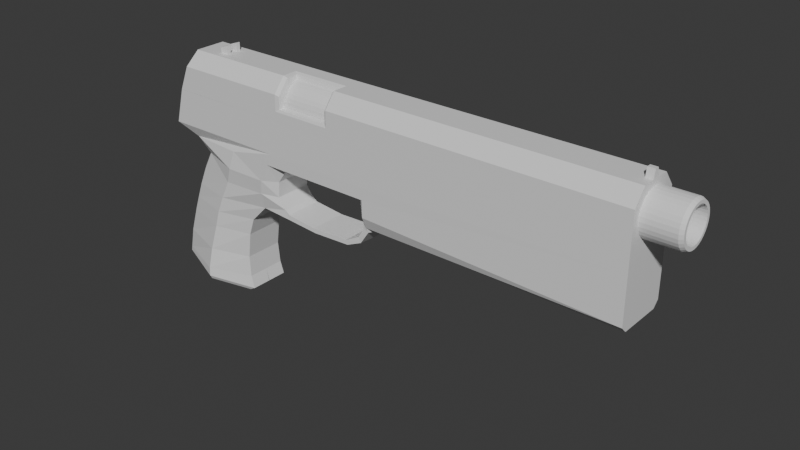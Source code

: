 # Source: Pistol1.blend  (saved by Blender 4.2.66; exported with 4.5.12 LTS)
import bpy
from mathutils import Matrix  # noqa: F401  (used for matrix-valued properties, if any)

bpy.ops.wm.read_factory_settings(use_empty=True)
scene = bpy.context.scene
scene.name = 'Scene'

# ---- collections
col_collection = bpy.data.collections.new('Collection'); scene.collection.children.link(col_collection)
col_geo = bpy.data.collections.new('GEO'); scene.collection.children.link(col_geo)

# ---- materials (node trees are filled in below, after node groups)
mat_material = bpy.data.materials.new('Material')
mat_material.alpha_threshold = 0.0
mat_material.roughness = 0.5
mat_material.line_color = (0.0, 0.0, 0.0, 1.0)

# ---- material node trees
mat_material.use_nodes = True; mat_material.node_tree.nodes.clear()
_N = mat_material.node_tree.nodes; _L = mat_material.node_tree.links
n0 = _N.new('ShaderNodeOutputMaterial'); n0.name = 'Material Output'; n0.location = (300, 300)
n1 = _N.new('ShaderNodeBsdfPrincipled'); n1.name = 'Principled BSDF'; n1.location = (10, 300)
n1.inputs[3].default_value = 1.45
_L.new(n1.outputs[0], n0.inputs[0])
n0.is_active_output = True

# ---- world
world_world = bpy.data.worlds.new('World'); scene.world = world_world
world_world.use_nodes = True; world_world.node_tree.nodes.clear()
_N = world_world.node_tree.nodes; _L = world_world.node_tree.links
n0 = _N.new('ShaderNodeOutputWorld'); n0.name = 'World Output'; n0.location = (300, 300)
n1 = _N.new('ShaderNodeBackground'); n1.name = 'Background'; n1.location = (10, 300)
n1.inputs[0].default_value = (0.05088, 0.05088, 0.05088, 1.0)
_L.new(n1.outputs[0], n0.inputs[0])
n0.is_active_output = True
world_world.color = (0.05088, 0.05088, 0.05088)
world_world.sun_shadow_jitter_overblur = 0.0

# ---- meshes
me_cylinder = bpy.data.meshes.new('Cylinder')
me_cylinder.from_pydata([(-3.415, -1.5, 0.8979), (-3.415, -1.5, -1.13), (1.08, -0.8409, -1.084), (-0.8464, -1.178, -1.081), (-1.875, -1.5, 0.8979), (-1.488, -1.5, -1.17), (-2.459, -1.5, 0.8979), (-3.415, -1.5, -0.6345), (1.044, -1.333, -0.716), (-0.8321, -1.489, -0.6612), (-1.488, -1.5, -0.6368), (-1.073, -1.5, 0.8979), (0.08754, -0.8668, -1.042), (0.2136, -1.466, -0.7027), (1.039, -1.085, -0.1724), (-3.415, -1.5, -0.2003), (-0.8321, -1.489, -0.1754), (-1.488, -1.5, -0.2063), (0.1036, -1.489, -0.1739), (3.954, -0.8631, -1.169), (3.954, -1.079, -0.8191), (5.391, -0.8613, -1.204), (5.391, -1.076, -0.8336), (1.984, -1.066, -0.7196), (2.203, -0.8654, -1.12), (2.282, -1.048, -0.4464), (2.134, -1.046, -0.5838), (2.193, -1.049, -0.2802), (1.797, -1.05, -0.2129), (2.054, -1.042, -0.4561), (1.859, -1.038, -0.5883), (1.987, -1.045, -0.2913), (1.664, -1.022, -0.6071), (0.04805, -1.034, -0.1997), (-0.6362, -1.036, -0.4262), (-0.4737, -1.016, -0.6009), (-0.5175, -1.024, -0.2132), (0.199, -1.019, -0.636), (-3.415, -1.5, -0.4174), (-0.8321, -1.489, -0.4183), (-1.488, -1.5, -0.4215), (-3.415, -1.5, -0.526), (-1.488, -1.5, -0.5291), (-3.415, -1.5, -0.3089), (-1.488, -1.5, -0.3139), (1.518, -1.038, -0.2243), (0.9657, -1.036, -0.1979), (1.071, -1.02, -0.6406), (1.08, 0.0, -1.084), (-3.415, 0.0, -1.13), (0.8899, 0.0, 0.8979), (-1.875, 0.0, 0.8979), (-0.8464, 0.0, -1.081), (-2.459, 0.0, 0.8979), (-1.488, 0.0, -1.17), (0.08754, 0.0, -1.042), (-1.073, 0.0, 0.8979), (3.954, 0.0, -1.169), (3.954, 0.0, -0.8191), (5.391, 0.0, -1.204), (5.391, 0.0, -0.8336), (2.203, 0.0, -1.12), (2.34, 0.0, -0.4465), (2.187, 0.0, -0.588), (2.248, 0.0, -0.2752), (1.876, 0.0, -0.2122), (1.984, 0.0, -0.7196), (1.145, 0.0, -0.1661), (2.054, 0.0, -0.4561), (1.859, 0.0, -0.5883), (1.987, 0.0, -0.2913), (1.664, 0.0, -0.6071), (0.04805, 0.0, -0.1997), (-0.6362, 0.0, -0.4262), (-0.4737, 0.0, -0.6009), (-0.5175, 0.0, -0.2132), (0.199, 0.0, -0.636), (1.518, 0.0, -0.2243), (0.9657, 0.0, -0.1979), (1.071, 0.0, -0.6406), (0.7469, -1.211, -0.1742), (-3.415, -1.5, -0.1819), (-0.8334, -1.489, -0.1574), (-1.488, -1.5, -0.1877), (0.1033, -1.489, -0.1558), (1.04, 0.0, -0.1545), (0.5678, -1.5, 0.8979), (0.8899, -1.178, 0.8979), (1.04, -0.77, -0.1545), (0.7436, -1.218, -0.1563), (-0.8685, -1.474, -0.851), (1.062, -1.454, -0.8993), (0.1506, -1.579, -0.8723), (3.954, -1.582, -0.9816), (5.391, -1.744, -1.007), (2.094, -1.491, -0.9357), (7.237, 0.022, -1.015), (6.55, -0.8704, -1.221), (6.55, -1.105, -0.8269), (6.55, 0.0, -1.221), (6.55, 0.0, -0.8269), (6.55, -1.932, -1.015), (3.079, -0.8642, -1.145), (2.969, -1.073, -0.7932), (3.079, 0.0, -1.145), (2.969, 0.0, -0.7932), (3.024, -1.537, -0.9638), (7.064, -0.8895, -1.199), (6.811, -0.8769, -1.224), (7.233, -1.119, -0.8111), (7.433, -1.102, -0.8366), (7.063, 0.022, -1.198), (6.811, 0.02031, -1.224), (7.233, 0.02108, -0.8111), (7.432, 0.022, -0.8357), (7.252, -1.849, -1.013), (7.027, -1.972, -1.013), (-3.415, 0.0, 0.8979), (-3.415, 1.5, 0.8979), (-3.415, 1.5, -1.13), (1.08, 0.8409, -1.084), (-0.8464, 1.178, -1.081), (-1.875, 1.5, 0.8979), (-1.488, 1.5, -1.17), (-2.459, 1.5, 0.8979), (-3.415, 1.5, -0.6345), (1.044, 1.333, -0.716), (-0.8321, 1.489, -0.6612), (-1.488, 1.5, -0.6368), (-1.073, 1.5, 0.8979), (0.08754, 0.8668, -1.042), (0.2136, 1.466, -0.7027), (1.039, 1.085, -0.1724), (-3.415, 1.5, -0.2003), (-0.8321, 1.489, -0.1754), (-1.488, 1.5, -0.2063), (0.1036, 1.489, -0.1739), (3.954, 0.8631, -1.169), (3.954, 1.079, -0.8191), (5.391, 0.8613, -1.204), (5.391, 1.076, -0.8336), (1.984, 1.066, -0.7196), (2.203, 0.8654, -1.12), (2.282, 1.048, -0.4464), (2.134, 1.046, -0.5838), (2.193, 1.049, -0.2802), (1.797, 1.05, -0.2129), (2.054, 1.042, -0.4561), (1.859, 1.038, -0.5883), (1.987, 1.045, -0.2913), (1.664, 1.022, -0.6071), (0.04805, 1.034, -0.1997), (-0.6362, 1.036, -0.4262), (-0.4737, 1.016, -0.6009), (-0.5175, 1.024, -0.2132), (0.199, 1.019, -0.636), (-3.415, 1.5, -0.4174), (-0.8321, 1.489, -0.4183), (-1.488, 1.5, -0.4215), (-3.415, 1.5, -0.526), (-1.488, 1.5, -0.5291), (-3.415, 1.5, -0.3089), (-1.488, 1.5, -0.3139), (1.518, 1.038, -0.2243), (0.9657, 1.036, -0.1979), (1.071, 1.02, -0.6406), (0.7469, 1.211, -0.1742), (-3.415, 1.5, -0.1819), (-0.8334, 1.489, -0.1574), (-1.488, 1.5, -0.1877), (0.1033, 1.489, -0.1558), (0.5678, 1.5, 0.8979), (0.8899, 1.178, 0.8979), (1.04, 0.77, -0.1545), (0.7436, 1.218, -0.1563), (-0.8685, 1.474, -0.851), (1.062, 1.454, -0.8993), (0.1506, 1.579, -0.8723), (3.954, 1.582, -0.9816), (5.391, 1.744, -1.007), (2.094, 1.491, -0.9357), (7.237, -0.022, -1.015), (6.55, 0.8704, -1.221), (6.55, 1.105, -0.8269), (6.55, 1.932, -1.015), (3.079, 0.8642, -1.145), (2.969, 1.073, -0.7932), (3.024, 1.537, -0.9638), (7.064, 0.8895, -1.199), (6.811, 0.8769, -1.224), (7.233, 1.119, -0.8111), (7.433, 1.102, -0.8366), (7.063, -0.022, -1.198), (6.811, -0.02031, -1.224), (7.233, -0.02108, -0.8111), (7.432, -0.022, -0.8357), (7.252, 1.849, -1.013), (7.027, 1.972, -1.013)], [(99, 100)], [(56, 51, 4, 11), (92, 90, 3, 12), (51, 53, 6, 4), (10, 7, 1, 5), (44, 40, 39, 16, 17), (111, 96, 115, 107), (42, 41, 7, 10), (91, 92, 12, 2), (67, 85, 88, 14), (65, 28, 27, 64), (89, 80, 14, 88), (83, 81, 15, 17), (84, 82, 16, 18), (82, 83, 17, 16), (62, 25, 26, 63), (64, 27, 25, 62), (98, 101, 116, 109), (96, 114, 110, 115), (106, 102, 19, 93), (58, 20, 22, 60), (93, 19, 21, 94), (91, 2, 24, 95), (44, 43, 38, 40), (40, 38, 41, 42), (17, 15, 43, 44), (36, 33, 18, 16), (80, 18, 33, 46, 14), (14, 46, 45, 28), (28, 45, 31, 27), (27, 31, 29, 25), (25, 29, 30, 26), (32, 23, 26, 30), (32, 47, 8, 23), (13, 8, 47, 37), (9, 13, 37, 35), (2, 48, 61, 24), (19, 57, 59, 21), (102, 104, 57, 19), (101, 97, 108, 116), (2, 12, 55, 48), (3, 5, 54, 52), (12, 3, 52, 55), (5, 1, 49, 54), (66, 63, 26, 23), (105, 66, 23, 103), (65, 67, 14, 28), (87, 50, 56, 11, 86), (42, 10, 9, 39, 40), (33, 72, 78, 46), (31, 45, 77, 70), (36, 75, 72, 33), (32, 71, 79, 47), (34, 35, 74, 73), (32, 30, 69, 71), (29, 31, 70, 68), (37, 76, 74, 35), (45, 46, 78, 77), (34, 73, 75, 36), (30, 29, 68, 69), (47, 79, 76, 37), (9, 35, 34, 39), (16, 39, 34, 36), (4, 6, 83, 82), (11, 4, 82, 84), (6, 0, 81, 83), (85, 50, 87, 88), (88, 87, 86, 89), (86, 11, 84, 89), (80, 89, 84, 18), (8, 91, 95, 23), (20, 93, 94, 22), (103, 106, 93, 20), (100, 98, 109, 113), (8, 13, 92, 91), (13, 9, 90, 92), (90, 9, 10, 5, 3), (22, 94, 101, 98), (21, 59, 99, 97), (60, 22, 98, 100), (94, 21, 97, 101), (23, 95, 106, 103), (58, 105, 103, 20), (24, 61, 104, 102), (95, 24, 102, 106), (107, 115, 116, 108), (110, 114, 113, 109), (109, 116, 115, 110), (108, 112, 111, 107), (97, 99, 112, 108), (6, 53, 117, 0), (56, 129, 122, 51), (177, 130, 121, 175), (51, 122, 124, 53), (128, 123, 119, 125), (162, 135, 134, 157, 158), (192, 188, 196, 181), (160, 128, 125, 159), (176, 120, 130, 177), (67, 132, 173, 85), (65, 64, 145, 146), (174, 173, 132, 166), (169, 135, 133, 167), (170, 136, 134, 168), (168, 134, 135, 169), (62, 63, 144, 143), (64, 62, 143, 145), (183, 190, 197, 184), (181, 196, 191, 195), (187, 178, 137, 185), (58, 60, 140, 138), (178, 179, 139, 137), (176, 180, 142, 120), (162, 158, 156, 161), (158, 160, 159, 156), (135, 162, 161, 133), (154, 134, 136, 151), (166, 132, 164, 151, 136), (132, 146, 163, 164), (146, 145, 149, 163), (145, 143, 147, 149), (143, 144, 148, 147), (150, 148, 144, 141), (150, 141, 126, 165), (131, 155, 165, 126), (127, 153, 155, 131), (120, 142, 61, 48), (137, 139, 59, 57), (185, 137, 57, 104), (184, 197, 189, 182), (120, 48, 55, 130), (121, 52, 54, 123), (130, 55, 52, 121), (123, 54, 49, 119), (66, 141, 144, 63), (105, 186, 141, 66), (65, 146, 132, 67), (172, 171, 129, 56, 50), (160, 158, 157, 127, 128), (151, 164, 78, 72), (149, 70, 77, 163), (154, 151, 72, 75), (150, 165, 79, 71), (152, 73, 74, 153), (150, 71, 69, 148), (147, 68, 70, 149), (155, 153, 74, 76), (163, 77, 78, 164), (152, 154, 75, 73), (148, 69, 68, 147), (165, 155, 76, 79), (127, 157, 152, 153), (134, 154, 152, 157), (122, 168, 169, 124), (129, 170, 168, 122), (124, 169, 167, 118), (85, 173, 172, 50), (173, 174, 171, 172), (171, 174, 170, 129), (166, 136, 170, 174), (126, 141, 180, 176), (138, 140, 179, 178), (186, 138, 178, 187), (100, 194, 190, 183), (126, 176, 177, 131), (131, 177, 175, 127), (175, 121, 123, 128, 127), (140, 183, 184, 179), (139, 182, 99, 59), (60, 100, 183, 140), (179, 184, 182, 139), (141, 186, 187, 180), (58, 138, 186, 105), (142, 185, 104, 61), (180, 187, 185, 142), (188, 189, 197, 196), (191, 190, 194, 195), (190, 191, 196, 197), (189, 188, 192, 193), (182, 189, 193, 99), (124, 118, 117, 53)])
me_cylinder.polygons.foreach_set('material_index', [1, 1, 1, 1, 1, 1, 1, 1, 1, 1, 1, 1, 1, 1, 1, 1, 1, 1, 1, 1, 1, 1, 1, 1, 1, 1, 1, 1, 1, 1, 1, 1, 1, 1, 1, 1, 1, 1, 1, 1, 1, 1, 1, 1, 1, 1, 1, 1, 1, 1, 1, 1, 1, 1, 1, 1, 1, 1, 1, 1, 1, 1, 1, 1, 1, 1, 1, 1, 1, 1, 1, 1, 1, 1, 1, 1, 1, 1, 1, 1, 1, 1, 1, 1, 1, 1, 1, 1, 1, 1, 1, 1, 1, 1, 1, 1, 1, 1, 1, 1, 1, 1, 1, 1, 1, 1, 1, 1, 1, 1, 1, 1, 1, 1, 1, 1, 1, 1, 1, 1, 1, 1, 1, 1, 1, 1, 1, 1, 1, 1, 1, 1, 1, 1, 1, 1, 1, 1, 1, 1, 1, 1, 1, 1, 1, 1, 1, 1, 1, 1, 1, 1, 1, 1, 1, 1, 1, 1, 1, 1, 1, 1, 1, 1, 1, 1, 1, 1, 1, 1, 1, 1, 1, 1, 1, 1, 1, 1, 1, 1])
_uv = me_cylinder.uv_layers.new(name='UVMap')
_uv.uv.foreach_set('vector', [0.4302, 0.625, 0.4854, 0.625, 0.4854, 0.75, 0.4302, 0.75, 0.4302, 0.9724, 0.4854, 0.9724, 0.4854, 1.0, 0.43, 0.9999, 0.4854, 0.625, 0.5179, 0.625, 0.5179, 0.75, 0.4854, 0.75, 0.5179, 0.9447, 0.625, 0.9447, 0.625, 1.0, 0.5179, 1.0, 0.5179, 0.8929, 0.5179, 0.9102, 0.4854, 0.9102, 0.4854, 0.8756, 0.5179, 0.8756, 0.1286, 0.625, 0.1526, 0.625, 0.1526, 0.7421, 0.1285, 0.6958, 0.5179, 0.9274, 0.625, 0.9274, 0.625, 0.9447, 0.5179, 0.9447, 0.375, 0.9724, 0.4302, 0.9724, 0.43, 0.9999, 0.375, 0.9999, 0.2494, 0.6218, 0.2515, 0.6218, 0.2515, 0.7122, 0.2494, 0.75, 0.2407, 0.625, 0.2407, 0.75, 0.2321, 0.75, 0.2321, 0.625, 0.3925, 0.8735, 0.3922, 0.8756, 0.375, 0.8756, 0.2515, 0.7122, 0.5179, 0.8735, 0.625, 0.8735, 0.625, 0.8756, 0.5179, 0.8756, 0.4302, 0.8735, 0.4854, 0.8735, 0.4854, 0.8756, 0.4302, 0.8756, 0.4854, 0.8735, 0.5179, 0.8735, 0.5179, 0.8756, 0.4854, 0.8756, 0.2148, 0.625, 0.2148, 0.75, 0.1975, 0.75, 0.1975, 0.625, 0.2321, 0.625, 0.2321, 0.75, 0.2148, 0.75, 0.2148, 0.625, 0.375, 0.9447, 0.375, 0.9724, 0.375, 0.9724, 0.375, 0.9447, 0.1526, 0.625, 0.1769, 0.625, 0.1768, 0.741, 0.1526, 0.7421, 0.375, 0.9724, 0.375, 1.0, 0.375, 1.0, 0.375, 0.9724, 0.1803, 0.625, 0.1803, 0.75, 0.1803, 0.75, 0.1803, 0.625, 0.375, 0.9724, 0.375, 1.0, 0.375, 1.0, 0.375, 0.9724, 0.375, 0.9724, 0.375, 0.9999, 0.375, 0.9999, 0.375, 0.9724, 0.5179, 0.8929, 0.625, 0.8929, 0.625, 0.9102, 0.5179, 0.9102, 0.5179, 0.9102, 0.625, 0.9102, 0.625, 0.9274, 0.5179, 0.9274, 0.5179, 0.8756, 0.625, 0.8756, 0.625, 0.8929, 0.5179, 0.8929, 0.0, 0.0, 0.0, 0.0, 0.0, 0.0, 0.0, 0.0, 0.0, 0.0, 0.0, 0.0, 0.0, 0.0, 0.0, 0.0, 0.0, 0.0, 0.0, 0.0, 0.0, 0.0, 0.2342, 0.6875, 0.2407, 0.75, 0.2407, 0.75, 0.2342, 0.6875, 0.2321, 0.75, 0.2321, 0.75, 0.2321, 0.75, 0.2321, 0.75, 0.2148, 0.75, 0.2148, 0.75, 0.2148, 0.75, 0.2148, 0.75, 0.1975, 0.75, 0.1975, 0.75, 0.1889, 0.75, 0.1889, 0.75, 0.1975, 0.75, 0.1975, 0.75, 0.0, 0.0, 0.0, 0.0, 0.0, 0.0, 0.0, 0.0, 0.0, 0.0, 0.0, 0.0, 0.0, 0.0, 0.0, 0.0, 0.0, 0.0, 0.0, 0.0, 0.0, 0.0, 0.0, 0.0, 0.375, 0.05278, 0.375, 0.125, 0.375, 0.125, 0.375, 0.05278, 0.375, 0.05278, 0.375, 0.125, 0.375, 0.125, 0.375, 0.05278, 0.375, 0.05278, 0.375, 0.125, 0.375, 0.125, 0.375, 0.05278, 0.375, 0.9724, 0.375, 1.0, 0.375, 1.0, 0.375, 0.9724, 0.375, 0.05278, 0.4302, 0.05278, 0.4302, 0.125, 0.375, 0.125, 0.4854, 0.0, 0.5179, 0.0, 0.5179, 0.125, 0.4854, 0.125, 0.4302, 0.05278, 0.4854, 0.0, 0.4854, 0.125, 0.4302, 0.125, 0.5179, 0.0, 0.625, 0.0, 0.625, 0.125, 0.5179, 0.125, 0.1889, 0.6198, 0.1975, 0.625, 0.1975, 0.75, 0.1889, 0.75, 0.1803, 0.6224, 0.1803, 0.6198, 0.1803, 0.75, 0.1803, 0.75, 0.2407, 0.625, 0.2494, 0.6218, 0.2494, 0.75, 0.2407, 0.75, 0.375, 0.7232, 0.375, 0.625, 0.4302, 0.625, 0.4302, 0.75, 0.3929, 0.75, 0.5179, 0.9274, 0.5179, 0.9447, 0.4854, 0.9447, 0.4854, 0.9102, 0.5179, 0.9102, 0.0, 0.0, 0.0, 0.0, 0.0, 0.0, 0.0, 0.0, 0.2321, 0.75, 0.2342, 0.6875, 0.2342, 0.6875, 0.2321, 0.75, 0.0, 0.0, 0.0, 0.0, 0.0, 0.0, 0.0, 0.0, 0.0, 0.0, 0.0, 0.0, 0.0, 0.0, 0.0, 0.0, 0.0, 0.0, 0.0, 0.0, 0.0, 0.0, 0.0, 0.0, 0.1889, 0.75, 0.1975, 0.75, 0.1975, 0.75, 0.1889, 0.75, 0.2148, 0.75, 0.2321, 0.75, 0.2321, 0.75, 0.2148, 0.75, 0.0, 0.0, 0.0, 0.0, 0.0, 0.0, 0.0, 0.0, 0.2342, 0.6875, 0.0, 0.0, 0.0, 0.0, 0.2342, 0.6875, 0.0, 0.0, 0.0, 0.0, 0.0, 0.0, 0.0, 0.0, 0.1975, 0.75, 0.2148, 0.75, 0.2148, 0.75, 0.1975, 0.75, 0.0, 0.0, 0.0, 0.0, 0.0, 0.0, 0.0, 0.0, 0.0, 0.0, 0.0, 0.0, 0.0, 0.0, 0.4854, 0.9102, 0.0, 0.0, 0.4854, 0.9102, 0.0, 0.0, 0.0, 0.0, 0.4854, 0.75, 0.5179, 0.75, 0.5179, 0.8735, 0.4854, 0.8735, 0.4302, 0.75, 0.4854, 0.75, 0.4854, 0.8735, 0.4302, 0.8735, 0.5179, 0.75, 0.625, 0.75, 0.625, 0.8735, 0.5179, 0.8735, 0.2515, 0.6218, 0.375, 0.625, 0.375, 0.7232, 0.2515, 0.7122, 0.2515, 0.7122, 0.375, 0.7232, 0.375, 0.75, 0.2515, 0.75, 0.3929, 0.75, 0.4302, 0.75, 0.4302, 0.8735, 0.3925, 0.8735, 0.3922, 0.8756, 0.3925, 0.8735, 0.4302, 0.8735, 0.4302, 0.8756, 0.375, 0.9447, 0.375, 0.9724, 0.375, 0.9724, 0.375, 0.9447, 0.375, 0.9447, 0.375, 0.9724, 0.375, 0.9724, 0.375, 0.9447, 0.375, 0.9447, 0.375, 0.9724, 0.375, 0.9724, 0.375, 0.9447, 0.1803, 0.625, 0.1803, 0.75, 0.1803, 0.75, 0.1803, 0.625, 0.375, 0.9447, 0.4302, 0.9447, 0.4302, 0.9724, 0.375, 0.9724, 0.4302, 0.9447, 0.4854, 0.9447, 0.4854, 0.9724, 0.4302, 0.9724, 0.4854, 0.9724, 0.4854, 0.9447, 0.5179, 0.9447, 0.5179, 1.0, 0.4854, 1.0, 0.375, 0.9447, 0.375, 0.9724, 0.375, 0.9724, 0.375, 0.9447, 0.375, 0.05278, 0.375, 0.125, 0.375, 0.125, 0.375, 0.05278, 0.1803, 0.625, 0.1803, 0.75, 0.1803, 0.75, 0.1803, 0.625, 0.375, 0.9724, 0.375, 1.0, 0.375, 1.0, 0.375, 0.9724, 0.375, 0.9447, 0.375, 0.9724, 0.375, 0.9724, 0.375, 0.9447, 0.1803, 0.625, 0.1803, 0.6224, 0.1803, 0.75, 0.1803, 0.75, 0.375, 0.05278, 0.375, 0.125, 0.375, 0.125, 0.375, 0.05278, 0.375, 0.9724, 0.375, 0.9999, 0.375, 1.0, 0.375, 0.9724, 0.375, 0.9995, 0.375, 0.9753, 0.375, 0.9724, 0.375, 1.0, 0.1768, 0.741, 0.1769, 0.625, 0.1803, 0.625, 0.1803, 0.75, 0.375, 0.9447, 0.375, 0.9724, 0.375, 0.9687, 0.375, 0.9447, 0.375, 0.05278, 0.375, 0.125, 0.375, 0.125, 0.375, 0.05278, 0.375, 0.05278, 0.375, 0.125, 0.375, 0.125, 0.375, 0.05278, 0.5179, 0.75, 0.5179, 0.625, 0.625, 0.75, 0.625, 0.75, 0.4302, 0.625, 0.4302, 0.75, 0.4854, 0.75, 0.4854, 0.625, 0.4302, 0.9724, 0.43, 0.9999, 0.4854, 1.0, 0.4854, 0.9724, 0.4854, 0.625, 0.4854, 0.75, 0.5179, 0.75, 0.5179, 0.625, 0.5179, 0.9447, 0.5179, 1.0, 0.625, 1.0, 0.625, 0.9447, 0.5179, 0.8929, 0.5179, 0.8756, 0.4854, 0.8756, 0.4854, 0.9102, 0.5179, 0.9102, 0.1286, 0.625, 0.1285, 0.6958, 0.1526, 0.7421, 0.1526, 0.625, 0.5179, 0.9274, 0.5179, 0.9447, 0.625, 0.9447, 0.625, 0.9274, 0.375, 0.9724, 0.375, 0.9999, 0.43, 0.9999, 0.4302, 0.9724, 0.2494, 0.6218, 0.2494, 0.75, 0.2515, 0.7122, 0.2515, 0.6218, 0.2407, 0.625, 0.2321, 0.625, 0.2321, 0.75, 0.2407, 0.75, 0.3925, 0.8735, 0.2515, 0.7122, 0.375, 0.8756, 0.3922, 0.8756, 0.5179, 0.8735, 0.5179, 0.8756, 0.625, 0.8756, 0.625, 0.8735, 0.4302, 0.8735, 0.4302, 0.8756, 0.4854, 0.8756, 0.4854, 0.8735, 0.4854, 0.8735, 0.4854, 0.8756, 0.5179, 0.8756, 0.5179, 0.8735, 0.2148, 0.625, 0.1975, 0.625, 0.1975, 0.75, 0.2148, 0.75, 0.2321, 0.625, 0.2148, 0.625, 0.2148, 0.75, 0.2321, 0.75, 0.375, 0.9447, 0.375, 0.9447, 0.375, 0.9724, 0.375, 0.9724, 0.1526, 0.625, 0.1526, 0.7421, 0.1768, 0.741, 0.1769, 0.625, 0.375, 0.9724, 0.375, 0.9724, 0.375, 1.0, 0.375, 1.0, 0.1803, 0.625, 0.1803, 0.625, 0.1803, 0.75, 0.1803, 0.75, 0.375, 0.9724, 0.375, 0.9724, 0.375, 1.0, 0.375, 1.0, 0.375, 0.9724, 0.375, 0.9724, 0.375, 0.9999, 0.375, 0.9999, 0.5179, 0.8929, 0.5179, 0.9102, 0.625, 0.9102, 0.625, 0.8929, 0.5179, 0.9102, 0.5179, 0.9274, 0.625, 0.9274, 0.625, 0.9102, 0.5179, 0.8756, 0.5179, 0.8929, 0.625, 0.8929, 0.625, 0.8756, 0.0, 0.0, 0.0, 0.0, 0.0, 0.0, 0.0, 0.0, 0.0, 0.0, 0.0, 0.0, 0.0, 0.0, 0.0, 0.0, 0.0, 0.0, 0.0, 0.0, 0.2407, 0.75, 0.2342, 0.6875, 0.0, 0.0, 0.2407, 0.75, 0.2321, 0.75, 0.2321, 0.75, 0.2342, 0.6875, 0.2321, 0.75, 0.2148, 0.75, 0.2148, 0.75, 0.2321, 0.75, 0.2148, 0.75, 0.1975, 0.75, 0.1975, 0.75, 0.2148, 0.75, 0.1889, 0.75, 0.1975, 0.75, 0.1975, 0.75, 0.1889, 0.75, 0.0, 0.0, 0.0, 0.0, 0.0, 0.0, 0.0, 0.0, 0.0, 0.0, 0.0, 0.0, 0.0, 0.0, 0.0, 0.0, 0.0, 0.0, 0.0, 0.0, 0.0, 0.0, 0.0, 0.0, 0.375, 0.05278, 0.375, 0.05278, 0.375, 0.125, 0.375, 0.125, 0.375, 0.05278, 0.375, 0.05278, 0.375, 0.125, 0.375, 0.125, 0.375, 0.05278, 0.375, 0.05278, 0.375, 0.125, 0.375, 0.125, 0.375, 0.9724, 0.375, 0.9724, 0.375, 1.0, 0.375, 1.0, 0.375, 0.05278, 0.375, 0.125, 0.4302, 0.125, 0.4302, 0.05278, 0.4854, 0.0, 0.4854, 0.125, 0.5179, 0.125, 0.5179, 0.0, 0.4302, 0.05278, 0.4302, 0.125, 0.4854, 0.125, 0.4854, 0.0, 0.5179, 0.0, 0.5179, 0.125, 0.625, 0.125, 0.625, 0.0, 0.1889, 0.6198, 0.1889, 0.75, 0.1975, 0.75, 0.1975, 0.625, 0.1803, 0.6224, 0.1803, 0.75, 0.1803, 0.75, 0.1803, 0.6198, 0.2407, 0.625, 0.2407, 0.75, 0.2494, 0.75, 0.2494, 0.6218, 0.375, 0.7232, 0.3929, 0.75, 0.4302, 0.75, 0.4302, 0.625, 0.375, 0.625, 0.5179, 0.9274, 0.5179, 0.9102, 0.4854, 0.9102, 0.4854, 0.9447, 0.5179, 0.9447, 0.0, 0.0, 0.0, 0.0, 0.0, 0.0, 0.0, 0.0, 0.2321, 0.75, 0.2321, 0.75, 0.2342, 0.6875, 0.2342, 0.6875, 0.0, 0.0, 0.0, 0.0, 0.0, 0.0, 0.0, 0.0, 0.0, 0.0, 0.0, 0.0, 0.0, 0.0, 0.0, 0.0, 0.0, 0.0, 0.0, 0.0, 0.0, 0.0, 0.0, 0.0, 0.1889, 0.75, 0.1889, 0.75, 0.1975, 0.75, 0.1975, 0.75, 0.2148, 0.75, 0.2148, 0.75, 0.2321, 0.75, 0.2321, 0.75, 0.0, 0.0, 0.0, 0.0, 0.0, 0.0, 0.0, 0.0, 0.2342, 0.6875, 0.2342, 0.6875, 0.0, 0.0, 0.0, 0.0, 0.0, 0.0, 0.0, 0.0, 0.0, 0.0, 0.0, 0.0, 0.1975, 0.75, 0.1975, 0.75, 0.2148, 0.75, 0.2148, 0.75, 0.0, 0.0, 0.0, 0.0, 0.0, 0.0, 0.0, 0.0, 0.0, 0.0, 0.4854, 0.9102, 0.0, 0.0, 0.0, 0.0, 0.0, 0.0, 0.0, 0.0, 0.0, 0.0, 0.4854, 0.9102, 0.4854, 0.75, 0.4854, 0.8735, 0.5179, 0.8735, 0.5179, 0.75, 0.4302, 0.75, 0.4302, 0.8735, 0.4854, 0.8735, 0.4854, 0.75, 0.5179, 0.75, 0.5179, 0.8735, 0.625, 0.8735, 0.625, 0.75, 0.2515, 0.6218, 0.2515, 0.7122, 0.375, 0.7232, 0.375, 0.625, 0.2515, 0.7122, 0.2515, 0.75, 0.375, 0.75, 0.375, 0.7232, 0.3929, 0.75, 0.3925, 0.8735, 0.4302, 0.8735, 0.4302, 0.75, 0.3922, 0.8756, 0.4302, 0.8756, 0.4302, 0.8735, 0.3925, 0.8735, 0.375, 0.9447, 0.375, 0.9447, 0.375, 0.9724, 0.375, 0.9724, 0.375, 0.9447, 0.375, 0.9447, 0.375, 0.9724, 0.375, 0.9724, 0.375, 0.9447, 0.375, 0.9447, 0.375, 0.9724, 0.375, 0.9724, 0.1803, 0.625, 0.1803, 0.625, 0.1803, 0.75, 0.1803, 0.75, 0.375, 0.9447, 0.375, 0.9724, 0.4302, 0.9724, 0.4302, 0.9447, 0.4302, 0.9447, 0.4302, 0.9724, 0.4854, 0.9724, 0.4854, 0.9447, 0.4854, 0.9724, 0.4854, 1.0, 0.5179, 1.0, 0.5179, 0.9447, 0.4854, 0.9447, 0.375, 0.9447, 0.375, 0.9447, 0.375, 0.9724, 0.375, 0.9724, 0.375, 0.05278, 0.375, 0.05278, 0.375, 0.125, 0.375, 0.125, 0.1803, 0.625, 0.1803, 0.625, 0.1803, 0.75, 0.1803, 0.75, 0.375, 0.9724, 0.375, 0.9724, 0.375, 1.0, 0.375, 1.0, 0.375, 0.9447, 0.375, 0.9447, 0.375, 0.9724, 0.375, 0.9724, 0.1803, 0.625, 0.1803, 0.75, 0.1803, 0.75, 0.1803, 0.6224, 0.375, 0.05278, 0.375, 0.05278, 0.375, 0.125, 0.375, 0.125, 0.375, 0.9724, 0.375, 0.9724, 0.375, 1.0, 0.375, 0.9999, 0.375, 0.9995, 0.375, 1.0, 0.375, 0.9724, 0.375, 0.9753, 0.1768, 0.741, 0.1803, 0.75, 0.1803, 0.625, 0.1769, 0.625, 0.375, 0.9447, 0.375, 0.9447, 0.375, 0.9687, 0.375, 0.9724, 0.375, 0.05278, 0.375, 0.05278, 0.375, 0.125, 0.375, 0.125, 0.375, 0.05278, 0.375, 0.05278, 0.375, 0.125, 0.375, 0.125, 0.5179, 0.75, 0.625, 0.75, 0.625, 0.75, 0.5179, 0.625])
me_cylinder.materials.append(None)
me_cylinder.materials.append(mat_material)
me_cylinder.update()
me_cube_001 = bpy.data.meshes.new('Cube.001')
me_cube_001.from_pydata([(-4.583, 9.593e-08, 0.8576), (3.642, -0.4652, 0.8576), (3.642, 9.593e-08, 1.4), (3.642, -0.1327, 1.4), (-4.342, 9.593e-08, 1.4), (3.642, 9.593e-08, 0.8576), (3.642, -0.2654, 1.4), (3.642, -0.4652, 1.201), (3.642, -0.06636, 1.4), (3.642, -0.1991, 1.4), (3.528, -0.1327, 1.4), (3.528, 9.593e-08, 1.4), (3.524, -0.4652, 0.8576), (3.524, 9.593e-08, 0.8576), (3.528, -0.2654, 1.4), (3.527, -0.4652, 1.201), (3.528, -0.06636, 1.4), (3.528, -0.1991, 1.4), (-4.16, -0.4652, 0.8576), (-3.931, -0.2654, 1.4), (-3.931, -0.1327, 1.4), (-3.931, 9.593e-08, 1.4), (-4.16, 9.593e-08, 0.8576), (-3.992, -0.4652, 1.201), (-3.931, -0.06636, 1.4), (-3.931, -0.1991, 1.4), (-3.786, -0.1327, 1.4), (-3.786, 9.593e-08, 1.4), (-4.01, 9.593e-08, 0.8576), (-3.846, -0.4652, 1.201), (-3.786, -0.06636, 1.4), (-3.786, -0.1991, 1.4), (-4.01, -0.4652, 0.8576), (-3.786, -0.2654, 1.4), (-3.928, -0.1327, 1.477), (-3.928, -0.06636, 1.477), (-3.789, -0.1327, 1.516), (-3.789, -0.06636, 1.516), (3.642, 9.593e-08, 1.514), (3.642, -0.03565, 1.514), (3.528, 9.593e-08, 1.514), (3.528, -0.03565, 1.514), (-4.583, -0.4652, 0.8576), (-4.342, -0.2654, 1.4), (-4.406, -0.4652, 1.201), (-2.324, -0.1352, 1.309), (-2.324, -0.07715, 1.323), (-2.524, 9.593e-08, 0.8576), (-2.324, -0.3315, 1.15), (-2.324, -0.1941, 1.284), (-2.426, -0.4652, 0.8576), (-2.324, -0.253, 1.246), (-1.434, -0.1352, 1.309), (-1.434, -0.07715, 1.323), (-1.478, 9.593e-08, 0.8576), (-1.43, -0.3318, 1.15), (-1.434, -0.1941, 1.284), (-1.39, -0.4652, 0.8576), (-1.387, -0.2654, 1.4), (-1.431, -0.3558, 1.026), (-2.327, -0.3558, 1.027), (3.642, 0.4652, 0.8576), (3.642, 0.1327, 1.4), (3.642, 0.2654, 1.4), (3.642, 0.4652, 1.201), (3.642, 0.06636, 1.4), (3.642, 0.1991, 1.4), (3.528, 0.1327, 1.4), (3.524, 0.4652, 0.8576), (3.528, 0.2654, 1.4), (3.527, 0.4652, 1.201), (3.528, 0.06636, 1.4), (3.528, 0.1991, 1.4), (-4.16, 0.4652, 0.8576), (-3.931, 0.2654, 1.4), (-3.931, 0.1327, 1.4), (-3.992, 0.4652, 1.201), (-3.931, 0.06636, 1.4), (-3.931, 0.1991, 1.4), (-3.786, 0.1327, 1.4), (-3.846, 0.4652, 1.201), (-3.786, 0.06636, 1.4), (-3.786, 0.1991, 1.4), (-4.01, 0.4652, 0.8576), (-3.786, 0.2654, 1.4), (-3.928, 0.1327, 1.477), (-3.928, 0.06636, 1.477), (-3.789, 0.1327, 1.516), (-3.789, 0.06636, 1.516), (3.642, 0.03565, 1.514), (3.528, 0.03565, 1.514), (-4.583, 0.4652, 0.8576), (-4.342, 0.2654, 1.4), (-4.406, 0.4652, 1.201), (-2.417, 0.1327, 1.4), (-2.439, 0.4652, 1.201), (-2.417, 0.06636, 1.4), (-2.417, 0.1991, 1.4), (-2.474, 0.4652, 0.8576), (-2.417, 0.2654, 1.4), (-1.387, 0.1327, 1.4), (-1.383, 0.4652, 1.201), (-1.387, 0.06636, 1.4), (-1.387, 0.1991, 1.4), (-1.406, 0.4652, 0.8576), (-1.387, 0.2654, 1.4), (-1.4, 0.4652, 1.089), (-2.468, 0.4652, 1.09), (-2.417, -0.2654, 1.4), (-2.416, -0.4652, 1.201), (-2.417, -0.1991, 1.4), (-2.417, -0.1327, 1.4), (-2.417, -0.06636, 1.4), (-2.417, 9.593e-08, 1.4), (-1.387, 9.593e-08, 1.4), (-1.434, -0.2533, 1.246), (-1.383, -0.4652, 1.201), (-1.387, -0.1991, 1.4), (-1.387, -0.1327, 1.4), (-1.387, -0.06636, 1.4), (-1.385, -0.4652, 0.98), (-2.42, -0.4652, 0.981), (-2.347, -0.4495, 1.181), (-2.348, -0.2497, 1.381), (-2.348, -0.1833, 1.381), (-2.348, -0.117, 1.381), (-2.348, -0.05063, 1.381), (-1.421, -0.05063, 1.381), (-1.421, -0.2499, 1.381), (-1.417, -0.4497, 1.181), (-1.421, -0.1833, 1.381), (-1.421, -0.117, 1.381), (-1.418, -0.4495, 1.012), (-2.351, -0.4495, 1.013), (-1.384, -0.4652, 1.09), (-1.431, -0.354, 1.088), (-1.417, -0.4496, 1.096), (-2.418, -0.4652, 1.091), (-2.325, -0.3539, 1.088), (-2.349, -0.4495, 1.097), (-4.374, -0.3653, 1.301), (-3.961, -0.3653, 1.301), (-3.816, -0.3653, 1.301), (-2.416, -0.3653, 1.301), (-2.324, -0.2672, 1.233), (-2.348, -0.3496, 1.281), (3.642, -0.3653, 1.301), (3.527, -0.3653, 1.301), (-1.385, -0.3653, 1.301), (-1.432, -0.2675, 1.232), (-1.419, -0.3498, 1.281), (3.527, -0.4153, 1.251), (-1.384, -0.4153, 1.251), (-1.431, -0.3018, 1.196), (3.642, -0.4153, 1.251), (-1.418, -0.3998, 1.231), (3.642, -0.3903, 1.276), (-1.418, -0.3748, 1.256), (3.527, -0.3903, 1.276), (-1.385, -0.3903, 1.276), (-1.432, -0.2847, 1.215), (-4.39, -0.4153, 1.251), (-3.976, -0.4153, 1.251), (-3.831, -0.4153, 1.251), (-2.416, -0.4153, 1.251), (-2.324, -0.3015, 1.199), (-2.348, -0.3995, 1.231)], [], [(17, 14, 6, 9), (1, 5, 2, 8, 3, 9, 6, 146, 156, 154, 7), (16, 10, 3, 8), (18, 42, 0, 22), (162, 161, 44, 23), (18, 23, 44, 42), (8, 2, 38, 39), (10, 17, 9, 3), (118, 117, 17, 10), (114, 119, 16, 11), (1, 7, 15, 12), (154, 151, 15, 7), (1, 12, 13, 5), (119, 118, 10, 16), (117, 58, 14, 17), (43, 19, 25, 20, 24, 21, 4), (32, 29, 23, 18), (163, 162, 23, 29), (32, 18, 22, 28), (50, 32, 28, 47), (164, 163, 29, 109), (50, 121, 137, 109, 29, 32), (25, 19, 33, 31), (20, 26, 36, 34), (21, 24, 30, 27), (20, 25, 31, 26), (35, 34, 36, 37), (24, 20, 34, 35), (26, 30, 37, 36), (30, 24, 35, 37), (40, 41, 39, 38), (11, 16, 41, 40), (16, 8, 39, 41), (43, 4, 0, 42, 44, 161, 140), (57, 120, 121, 50), (57, 50, 47, 54), (31, 33, 108, 110), (30, 26, 111, 112), (27, 30, 112, 113), (26, 31, 110, 111), (12, 57, 54, 13), (151, 152, 116, 15), (12, 15, 116, 134, 120, 57), (72, 66, 63, 69), (61, 64, 63, 66, 62, 65, 2, 5), (71, 65, 62, 67), (73, 22, 0, 91), (74, 76, 93, 92), (73, 91, 93, 76), (65, 89, 38, 2), (67, 62, 66, 72), (100, 67, 72, 103), (114, 11, 71, 102), (61, 68, 70, 64), (63, 64, 70, 69), (61, 5, 13, 68), (102, 71, 67, 100), (103, 72, 69, 105), (92, 4, 21, 77, 75, 78, 74), (83, 73, 76, 80), (84, 80, 76, 74), (83, 28, 22, 73), (98, 47, 28, 83), (99, 95, 80, 84), (98, 83, 80, 95, 107), (78, 82, 84, 74), (75, 85, 87, 79), (21, 27, 81, 77), (75, 79, 82, 78), (86, 88, 87, 85), (77, 86, 85, 75), (79, 87, 88, 81), (81, 88, 86, 77), (40, 38, 89, 90), (11, 40, 90, 71), (71, 90, 89, 65), (92, 93, 91, 0, 4), (104, 98, 107, 106), (105, 101, 95, 99), (104, 54, 47, 98), (82, 97, 99, 84), (81, 96, 94, 79), (27, 113, 96, 81), (79, 94, 97, 82), (68, 13, 54, 104), (69, 70, 101, 105), (68, 104, 106, 101, 70), (94, 96, 113, 114, 102, 100, 103, 105, 99, 97), (107, 95, 101, 106), (145, 123, 108, 143), (123, 124, 110, 108), (125, 126, 112, 111), (126, 113, 112), (124, 125, 111, 110), (126, 127, 114, 113), (155, 129, 116, 152), (130, 128, 58, 117), (127, 131, 118, 119), (127, 119, 114), (131, 130, 117, 118), (136, 132, 120, 134), (139, 122, 109, 137), (132, 133, 121, 120), (59, 60, 133, 132), (138, 48, 122, 139), (135, 59, 132, 136), (52, 56, 130, 131), (53, 52, 131, 127), (56, 115, 128, 130), (153, 55, 129, 155), (46, 53, 127, 126), (49, 45, 125, 124), (45, 46, 126, 125), (51, 49, 124, 123), (144, 51, 123, 145), (55, 135, 136, 129), (129, 136, 134, 116), (60, 138, 139, 133), (133, 139, 137, 121), (165, 144, 145, 166), (166, 145, 143, 164), (108, 33, 142, 143), (33, 19, 141, 142), (19, 43, 140, 141), (115, 149, 150, 128), (128, 150, 148, 58), (14, 58, 148, 147), (6, 14, 147, 146), (160, 153, 155, 157), (157, 155, 152, 159), (158, 159, 152, 151), (156, 158, 151, 154), (146, 147, 158, 156), (147, 148, 159, 158), (150, 157, 159, 148), (149, 160, 157, 150), (122, 166, 164, 109), (48, 165, 166, 122), (143, 142, 163, 164), (142, 141, 162, 163), (141, 140, 161, 162)])
_uv = me_cube_001.uv_layers.new(name='UVMap')
_uv.uv.foreach_set('vector', [0.6286, 0.6785, 0.6286, 0.6963, 0.625, 0.6963, 0.625, 0.6785, 0.625, 0.75, 0.625, 0.625, 0.625, 0.625, 0.625, 0.6428, 0.625, 0.6607, 0.625, 0.6785, 0.625, 0.6963, 0.625, 0.7232, 0.625, 0.7299, 0.625, 0.7366, 0.625, 0.75, 0.6286, 0.6428, 0.6286, 0.6607, 0.625, 0.6607, 0.625, 0.6428, 0.625, 0.03862, 0.625, 0.0, 0.625, 0.125, 0.625, 0.1507, 0.625, 0.9871, 0.625, 1.0, 0.625, 1.0, 0.625, 0.9871, 0.625, 0.9871, 0.625, 0.9871, 0.625, 1.0, 0.625, 1.0, 0.625, 0.6428, 0.625, 0.625, 0.625, 0.625, 0.625, 0.6428, 0.6286, 0.6607, 0.6286, 0.6785, 0.625, 0.6785, 0.625, 0.6607, 0.7805, 0.6607, 0.7805, 0.6785, 0.6286, 0.6785, 0.6286, 0.6607, 0.7805, 0.625, 0.7805, 0.6428, 0.6286, 0.6428, 0.6286, 0.625, 0.625, 0.75, 0.625, 0.75, 0.625, 0.7536, 0.625, 0.7536, 0.625, 0.75, 0.625, 0.7536, 0.625, 0.7536, 0.625, 0.75, 0.625, 0.75, 0.625, 0.7393, 0.625, 0.6178, 0.625, 0.625, 0.7805, 0.6428, 0.7805, 0.6607, 0.6286, 0.6607, 0.6286, 0.6428, 0.7805, 0.6785, 0.7805, 0.6963, 0.6286, 0.6963, 0.6286, 0.6785, 0.625, 0.05368, 0.8621, 0.6963, 0.8621, 0.6785, 0.8621, 0.6607, 0.8621, 0.6428, 0.8621, 0.625, 0.0, 0.0, 0.625, 0.9826, 0.625, 0.9826, 0.625, 0.9871, 0.625, 0.9871, 0.625, 0.9826, 0.625, 0.9871, 0.625, 0.9871, 0.625, 0.9826, 0.625, 0.05222, 0.625, 0.03862, 0.625, 0.1507, 0.625, 0.1598, 0.625, 0.1856, 0.625, 0.05222, 0.625, 0.1598, 0.625, 0.2487, 0.625, 0.9381, 0.625, 0.9826, 0.625, 0.9826, 0.625, 0.9381, 0.625, 0.9381, 0.625, 0.9381, 0.625, 0.9381, 0.625, 0.9381, 0.625, 0.9826, 0.625, 0.9826, 0.8621, 0.6785, 0.8621, 0.6963, 0.8576, 0.6963, 0.8576, 0.6785, 0.8621, 0.6607, 0.8576, 0.6607, 0.8576, 0.6607, 0.8621, 0.6607, 0.8621, 0.625, 0.8621, 0.6428, 0.8576, 0.6428, 0.8576, 0.625, 0.8621, 0.6607, 0.8621, 0.6785, 0.8576, 0.6785, 0.8576, 0.6607, 0.8621, 0.6428, 0.8621, 0.6607, 0.8576, 0.6607, 0.8576, 0.6428, 0.8621, 0.6428, 0.8621, 0.6607, 0.8621, 0.6607, 0.8621, 0.6428, 0.8576, 0.6607, 0.8576, 0.6428, 0.8576, 0.6428, 0.8576, 0.6607, 0.8576, 0.6428, 0.8621, 0.6428, 0.8621, 0.6428, 0.8576, 0.6428, 0.6286, 0.625, 0.6286, 0.6428, 0.625, 0.6428, 0.625, 0.625, 0.6286, 0.625, 0.6286, 0.6428, 0.6286, 0.6428, 0.6286, 0.625, 0.6286, 0.6428, 0.625, 0.6428, 0.625, 0.6428, 0.6286, 0.6428, 0.625, 0.05368, 0.0, 0.0, 0.625, 0.125, 0.625, 0.0, 0.625, 1.0, 0.625, 0.7634, 0.625, 0.5268, 0.625, 0.9055, 0.625, 0.9055, 0.625, 0.9381, 0.625, 0.9381, 0.625, 0.2835, 0.625, 0.1856, 0.625, 0.2487, 0.625, 0.314, 0.8576, 0.6785, 0.8576, 0.6963, 0.8131, 0.6963, 0.8131, 0.6785, 0.8576, 0.6428, 0.8576, 0.6607, 0.8131, 0.6607, 0.8131, 0.6428, 0.8576, 0.625, 0.8576, 0.6428, 0.8131, 0.6428, 0.8131, 0.625, 0.8576, 0.6607, 0.8576, 0.6785, 0.8131, 0.6785, 0.8131, 0.6607, 0.625, 0.7393, 0.625, 0.2835, 0.625, 0.314, 0.625, 0.6178, 0.625, 0.7536, 0.625, 0.9055, 0.625, 0.9055, 0.625, 0.7536, 0.625, 0.7536, 0.625, 0.7536, 0.625, 0.9055, 0.625, 0.9055, 0.625, 0.9055, 0.625, 0.9055, 0.6286, 0.6785, 0.625, 0.6785, 0.625, 0.6963, 0.6286, 0.6963, 0.625, 0.75, 0.625, 0.75, 0.625, 0.6963, 0.625, 0.6785, 0.625, 0.6607, 0.625, 0.6428, 0.625, 0.625, 0.625, 0.625, 0.6286, 0.6428, 0.625, 0.6428, 0.625, 0.6607, 0.6286, 0.6607, 0.625, 0.03862, 0.625, 0.1507, 0.625, 0.125, 0.625, 0.0, 0.625, 0.9871, 0.625, 0.9871, 0.625, 1.0, 0.625, 1.0, 0.625, 0.9871, 0.625, 1.0, 0.625, 1.0, 0.625, 0.9871, 0.625, 0.6428, 0.625, 0.6428, 0.625, 0.625, 0.625, 0.625, 0.6286, 0.6607, 0.625, 0.6607, 0.625, 0.6785, 0.6286, 0.6785, 0.7805, 0.6607, 0.6286, 0.6607, 0.6286, 0.6785, 0.7805, 0.6785, 0.7805, 0.625, 0.6286, 0.625, 0.6286, 0.6428, 0.7805, 0.6428, 0.625, 0.75, 0.625, 0.7536, 0.625, 0.7536, 0.625, 0.75, 0.625, 0.75, 0.625, 0.75, 0.625, 0.7536, 0.625, 0.7536, 0.625, 0.75, 0.625, 0.625, 0.625, 0.6178, 0.625, 0.7393, 0.7805, 0.6428, 0.6286, 0.6428, 0.6286, 0.6607, 0.7805, 0.6607, 0.7805, 0.6785, 0.6286, 0.6785, 0.6286, 0.6963, 0.7805, 0.6963, 0.625, 0.05368, 0.0, 0.0, 0.8621, 0.625, 0.8621, 0.6428, 0.8621, 0.6607, 0.8621, 0.6785, 0.8621, 0.6963, 0.625, 0.9826, 0.625, 0.9871, 0.625, 0.9871, 0.625, 0.9826, 0.625, 0.9826, 0.625, 0.9826, 0.625, 0.9871, 0.625, 0.9871, 0.625, 0.05222, 0.625, 0.1598, 0.625, 0.1507, 0.625, 0.03862, 0.625, 0.1856, 0.625, 0.2487, 0.625, 0.1598, 0.625, 0.05222, 0.625, 0.9381, 0.625, 0.9381, 0.625, 0.9826, 0.625, 0.9826, 0.625, 0.9381, 0.625, 0.9826, 0.625, 0.9826, 0.625, 0.9381, 0.625, 0.9381, 0.8621, 0.6785, 0.8576, 0.6785, 0.8576, 0.6963, 0.8621, 0.6963, 0.8621, 0.6607, 0.8621, 0.6607, 0.8576, 0.6607, 0.8576, 0.6607, 0.8621, 0.625, 0.8576, 0.625, 0.8576, 0.6428, 0.8621, 0.6428, 0.8621, 0.6607, 0.8576, 0.6607, 0.8576, 0.6785, 0.8621, 0.6785, 0.8621, 0.6428, 0.8576, 0.6428, 0.8576, 0.6607, 0.8621, 0.6607, 0.8621, 0.6428, 0.8621, 0.6428, 0.8621, 0.6607, 0.8621, 0.6607, 0.8576, 0.6607, 0.8576, 0.6607, 0.8576, 0.6428, 0.8576, 0.6428, 0.8576, 0.6428, 0.8576, 0.6428, 0.8621, 0.6428, 0.8621, 0.6428, 0.6286, 0.625, 0.625, 0.625, 0.625, 0.6428, 0.6286, 0.6428, 0.6286, 0.625, 0.6286, 0.625, 0.6286, 0.6428, 0.6286, 0.6428, 0.6286, 0.6428, 0.6286, 0.6428, 0.625, 0.6428, 0.625, 0.6428, 0.625, 0.05368, 0.625, 1.0, 0.625, 0.0, 0.625, 0.125, 0.0, 0.0, 0.625, 0.9055, 0.625, 0.9381, 0.625, 0.9381, 0.625, 0.9055, 0.625, 0.9055, 0.625, 0.9055, 0.625, 0.9381, 0.625, 0.9381, 0.625, 0.2835, 0.625, 0.314, 0.625, 0.2487, 0.625, 0.1856, 0.8576, 0.6785, 0.8131, 0.6785, 0.8131, 0.6963, 0.8576, 0.6963, 0.8576, 0.6428, 0.8131, 0.6428, 0.8131, 0.6607, 0.8576, 0.6607, 0.8576, 0.625, 0.8131, 0.625, 0.8131, 0.6428, 0.8576, 0.6428, 0.8576, 0.6607, 0.8131, 0.6607, 0.8131, 0.6785, 0.8576, 0.6785, 0.625, 0.7393, 0.625, 0.6178, 0.625, 0.314, 0.625, 0.2835, 0.625, 0.7536, 0.625, 0.7536, 0.625, 0.9055, 0.625, 0.9055, 0.625, 0.7536, 0.625, 0.9055, 0.625, 0.9055, 0.625, 0.9055, 0.625, 0.7536, 0.8131, 0.6607, 0.8131, 0.6428, 0.8131, 0.625, 0.7805, 0.625, 0.7805, 0.6428, 0.7805, 0.6607, 0.7805, 0.6785, 0.7805, 0.6963, 0.8131, 0.6963, 0.8131, 0.6785, 0.625, 0.9381, 0.625, 0.9381, 0.625, 0.9055, 0.625, 0.9055, 0.625, 0.9365, 0.625, 0.9365, 0.625, 0.9381, 0.625, 0.9381, 0.8115, 0.6963, 0.8115, 0.6785, 0.8131, 0.6785, 0.8131, 0.6963, 0.8115, 0.6607, 0.8115, 0.6428, 0.8131, 0.6428, 0.8131, 0.6607, 0.8115, 0.6387, 0.8131, 0.625, 0.8131, 0.6428, 0.8115, 0.6785, 0.8115, 0.6607, 0.8131, 0.6607, 0.8131, 0.6785, 0.8115, 0.6387, 0.7821, 0.6387, 0.7805, 0.625, 0.8131, 0.625, 0.625, 0.9071, 0.625, 0.9071, 0.625, 0.9055, 0.625, 0.9055, 0.7821, 0.6785, 0.7821, 0.6964, 0.7805, 0.6963, 0.7805, 0.6785, 0.7821, 0.6428, 0.7821, 0.6607, 0.7805, 0.6607, 0.7805, 0.6428, 0.7821, 0.6428, 0.7805, 0.6428, 0.7805, 0.625, 0.7821, 0.6607, 0.7821, 0.6785, 0.7805, 0.6785, 0.7805, 0.6607, 0.625, 0.9071, 0.625, 0.9071, 0.625, 0.9055, 0.625, 0.9055, 0.625, 0.9365, 0.625, 0.9365, 0.625, 0.9381, 0.625, 0.9381, 0.625, 0.9071, 0.625, 0.9365, 0.625, 0.9381, 0.625, 0.9055, 0.625, 0.9076, 0.625, 0.936, 0.625, 0.9365, 0.625, 0.9071, 0.625, 0.936, 0.625, 0.936, 0.625, 0.9365, 0.625, 0.9365, 0.625, 0.9076, 0.625, 0.9076, 0.625, 0.9071, 0.625, 0.9071, 0.7827, 0.6607, 0.7827, 0.6785, 0.7821, 0.6785, 0.7821, 0.6607, 0.7827, 0.6428, 0.7827, 0.6607, 0.7821, 0.6607, 0.7821, 0.6428, 0.7827, 0.6785, 0.7827, 0.6964, 0.7821, 0.6964, 0.7821, 0.6785, 0.625, 0.9077, 0.625, 0.9076, 0.625, 0.9071, 0.625, 0.9071, 0.811, 0.6434, 0.7827, 0.6434, 0.7821, 0.6387, 0.8115, 0.6387, 0.811, 0.6785, 0.811, 0.6607, 0.8115, 0.6607, 0.8115, 0.6785, 0.811, 0.6607, 0.811, 0.6428, 0.8115, 0.6428, 0.8115, 0.6607, 0.811, 0.6963, 0.811, 0.6785, 0.8115, 0.6785, 0.8115, 0.6963, 0.625, 0.936, 0.625, 0.936, 0.625, 0.9365, 0.625, 0.9365, 0.625, 0.9076, 0.625, 0.9076, 0.625, 0.9071, 0.625, 0.9071, 0.625, 0.9071, 0.625, 0.9071, 0.625, 0.9055, 0.625, 0.9055, 0.625, 0.936, 0.625, 0.936, 0.625, 0.9365, 0.625, 0.9365, 0.625, 0.9365, 0.625, 0.9365, 0.625, 0.9381, 0.625, 0.9381, 0.625, 0.936, 0.625, 0.936, 0.625, 0.9365, 0.625, 0.9365, 0.625, 0.9365, 0.625, 0.9365, 0.625, 0.9381, 0.625, 0.9381, 0.625, 0.9381, 0.625, 0.9826, 0.625, 0.9826, 0.625, 0.9381, 0.625, 0.9826, 0.625, 0.9871, 0.625, 0.9871, 0.625, 0.9826, 0.625, 0.9871, 0.625, 1.0, 0.625, 1.0, 0.625, 0.9871, 0.625, 0.9077, 0.625, 0.9077, 0.625, 0.9071, 0.625, 0.9071, 0.625, 0.9071, 0.625, 0.9071, 0.625, 0.9055, 0.625, 0.9055, 0.625, 0.7536, 0.625, 0.9055, 0.625, 0.9055, 0.625, 0.7536, 0.625, 0.75, 0.625, 0.7536, 0.625, 0.7536, 0.625, 0.75, 0.625, 0.9077, 0.625, 0.9077, 0.625, 0.9071, 0.625, 0.9071, 0.625, 0.9071, 0.625, 0.9071, 0.625, 0.9055, 0.625, 0.9055, 0.625, 0.7536, 0.625, 0.9055, 0.625, 0.9055, 0.625, 0.7536, 0.625, 0.75, 0.625, 0.7536, 0.625, 0.7536, 0.625, 0.75, 0.625, 0.75, 0.625, 0.7536, 0.625, 0.7536, 0.625, 0.75, 0.625, 0.7536, 0.625, 0.9055, 0.625, 0.9055, 0.625, 0.7536, 0.625, 0.9071, 0.625, 0.9071, 0.625, 0.9055, 0.625, 0.9055, 0.625, 0.9077, 0.625, 0.9077, 0.625, 0.9071, 0.625, 0.9071, 0.625, 0.9365, 0.625, 0.9365, 0.625, 0.9381, 0.625, 0.9381, 0.625, 0.936, 0.625, 0.936, 0.625, 0.9365, 0.625, 0.9365, 0.625, 0.9381, 0.625, 0.9826, 0.625, 0.9826, 0.625, 0.9381, 0.625, 0.9826, 0.625, 0.9871, 0.625, 0.9871, 0.625, 0.9826, 0.625, 0.9871, 0.625, 1.0, 0.625, 1.0, 0.625, 0.9871])
me_cube_001.materials.append(mat_material)
me_cube_001.use_mirror_vertex_groups = False
me_cube_001.update()
me_cylinder_003 = bpy.data.meshes.new('Cylinder.003')
me_cylinder_003.from_pydata([(-3.612, 1.0, -0.8481), (-3.417, 0.9808, -0.8481), (-3.229, 0.9239, -0.8481), (-3.056, 0.8315, -0.8481), (-2.905, 0.7071, -0.8481), (-2.78, 0.5556, -0.8481), (-2.688, 0.3827, -0.8481), (-2.631, 0.1951, -0.8481), (-2.612, 0.0, -0.8481), (-2.631, -0.1951, -0.8481), (-2.688, -0.3827, -0.8481), (-2.78, -0.5556, -0.8481), (-2.905, -0.7071, -0.8481), (-3.056, -0.8315, -0.8481), (-3.229, -0.9239, -0.8481), (-3.417, -0.9808, -0.8481), (-3.612, -1.0, -0.8481), (-3.807, -0.9808, -0.8481), (-3.994, -0.9239, -0.8481), (-4.167, -0.8315, -0.8481), (-4.319, -0.7071, -0.8481), (-4.443, -0.5556, -0.8481), (-4.536, -0.3827, -0.8481), (-4.593, -0.1951, -0.8481), (-4.612, 0.0, -0.8481), (-4.593, 0.1951, -0.8481), (-4.536, 0.3827, -0.8481), (-4.443, 0.5556, -0.8481), (-4.319, 0.7071, -0.8481), (-4.167, 0.8315, -0.8481), (-3.994, 0.9239, -0.8481), (-3.807, 0.9808, -0.8481), (-4.041, 0.6425, 1.152), (-4.158, 0.5464, 1.152), (-3.907, 0.7139, 1.152), (-3.612, 0.7727, 1.152), (-3.763, 0.7578, 1.152), (-4.384, 0.0, 1.152), (-4.37, -0.1507, 1.152), (-4.254, -0.4293, 1.152), (-4.158, -0.5464, 1.152), (-4.326, -0.2957, 1.152), (-3.612, -0.7727, 1.152), (-3.461, -0.7578, 1.152), (-3.183, -0.6425, 1.152), (-3.065, -0.5464, 1.152), (-3.316, -0.7139, 1.152), (-2.969, 0.4293, 1.152), (-3.065, 0.5464, 1.152), (-2.839, 0.0, 1.152), (-2.854, 0.1507, 1.152), (-2.898, 0.2957, 1.152), (-4.37, 0.1507, 1.152), (-4.254, 0.4293, 1.152), (-4.326, 0.2957, 1.152), (-4.041, -0.6425, 1.152), (-3.461, 0.7578, 1.152), (-3.316, 0.7139, 1.152), (-3.763, -0.7578, 1.152), (-3.907, -0.7139, 1.152), (-2.969, -0.4293, 1.152), (-2.898, -0.2957, 1.152), (-2.854, -0.1507, 1.152), (-3.183, 0.6425, 1.152), (-3.461, 0.7578, -0.8481), (-3.316, 0.7139, -0.8481), (-3.065, 0.5464, -0.8481), (-2.969, 0.4293, -0.8481), (-3.183, 0.6425, -0.8481), (-3.065, -0.5464, -0.8481), (-3.183, -0.6425, -0.8481), (-2.898, -0.2957, -0.8481), (-2.854, -0.1507, -0.8481), (-2.969, -0.4293, -0.8481), (-4.158, -0.5464, -0.8481), (-4.254, -0.4293, -0.8481), (-4.041, -0.6425, -0.8481), (-3.763, -0.7578, -0.8481), (-3.907, -0.7139, -0.8481), (-4.326, 0.2957, -0.8481), (-4.37, 0.1507, -0.8481), (-4.158, 0.5464, -0.8481), (-4.041, 0.6425, -0.8481), (-4.254, 0.4293, -0.8481), (-3.763, 0.7578, -0.8481), (-3.612, 0.7727, -0.8481), (-2.898, 0.2957, -0.8481), (-2.839, 0.0, -0.8481), (-2.854, 0.1507, -0.8481), (-3.316, -0.7139, -0.8481), (-4.384, 0.0, -0.8481), (-4.326, -0.2957, -0.8481), (-4.37, -0.1507, -0.8481), (-3.907, 0.7139, -0.8481), (-3.612, -0.7727, -0.8481), (-3.461, -0.7578, -0.8481), (-3.612, 0.9182, 1.152), (-3.612, 1.0, 1.136), (-3.433, 0.9006, 1.152), (-3.417, 0.9808, 1.136), (-3.26, 0.8483, 1.152), (-3.229, 0.9239, 1.136), (-3.102, 0.7635, 1.152), (-3.056, 0.8315, 1.136), (-2.963, 0.6493, 1.152), (-2.905, 0.7071, 1.136), (-2.848, 0.5101, 1.152), (-2.78, 0.5556, 1.136), (-2.763, 0.3514, 1.152), (-2.688, 0.3827, 1.136), (-2.711, 0.1791, 1.152), (-2.631, 0.1951, 1.136), (-2.694, -1.15e-09, 1.152), (-2.612, 0.0, 1.136), (-2.711, -0.1791, 1.152), (-2.631, -0.1951, 1.136), (-2.763, -0.3514, 1.152), (-2.688, -0.3827, 1.136), (-2.848, -0.5101, 1.152), (-2.78, -0.5556, 1.136), (-2.963, -0.6493, 1.152), (-2.905, -0.7071, 1.136), (-3.102, -0.7635, 1.152), (-3.056, -0.8315, 1.136), (-3.26, -0.8483, 1.152), (-3.229, -0.9239, 1.136), (-3.433, -0.9006, 1.152), (-3.417, -0.9808, 1.136), (-3.612, -0.9182, 1.152), (-3.612, -1.0, 1.136), (-3.791, -0.9006, 1.152), (-3.807, -0.9808, 1.136), (-3.963, -0.8483, 1.152), (-3.994, -0.9239, 1.136), (-4.122, -0.7635, 1.152), (-4.167, -0.8315, 1.136), (-4.261, -0.6493, 1.152), (-4.319, -0.7071, 1.136), (-4.375, -0.5101, 1.152), (-4.443, -0.5556, 1.136), (-4.46, -0.3514, 1.152), (-4.536, -0.3827, 1.136), (-4.512, -0.1791, 1.152), (-4.593, -0.1951, 1.136), (-4.53, -1.15e-09, 1.152), (-4.612, 0.0, 1.136), (-4.512, 0.1791, 1.152), (-4.593, 0.1951, 1.136), (-4.46, 0.3514, 1.152), (-4.536, 0.3827, 1.136), (-4.375, 0.5101, 1.152), (-4.443, 0.5556, 1.136), (-4.261, 0.6493, 1.152), (-4.319, 0.7071, 1.136), (-4.122, 0.7635, 1.152), (-4.167, 0.8315, 1.136), (-3.963, 0.8483, 1.152), (-3.994, 0.9239, 1.136), (-3.807, 0.9808, 1.136), (-3.791, 0.9006, 1.152)], [], [(61, 116, 114, 112, 110, 108, 106, 104, 102, 100, 98, 96, 159, 156, 154, 152, 150, 148, 146, 144, 142, 140, 138, 136, 134, 132, 59, 55, 40, 39, 41, 38, 37, 52, 54, 53, 33, 32, 34, 36, 35, 56, 57, 63, 48, 47, 51, 50, 49, 62), (2, 101, 103, 3), (3, 103, 105, 4), (4, 105, 107, 5), (5, 107, 109, 6), (6, 109, 111, 7), (7, 111, 113, 8), (8, 113, 115, 9), (9, 115, 117, 10), (10, 117, 119, 11), (59, 132, 130, 128, 126, 124, 122, 120, 118, 116, 61, 60, 45, 44, 46, 43, 42, 58), (12, 121, 123, 13), (13, 123, 125, 14), (14, 125, 127, 15), (15, 127, 129, 16), (16, 129, 131, 17), (17, 131, 133, 18), (18, 133, 135, 19), (19, 135, 137, 20), (20, 137, 139, 21), (21, 139, 141, 22), (22, 141, 143, 23), (23, 143, 145, 24), (24, 145, 147, 25), (25, 147, 149, 26), (26, 149, 151, 27), (27, 151, 153, 28), (28, 153, 155, 29), (29, 155, 157, 30), (30, 157, 158, 31), (11, 119, 121, 12), (1, 99, 101, 2), (0, 97, 99, 1), (68, 3, 4, 5, 6, 7, 8, 9, 10, 11, 12, 13, 14, 15, 16, 17, 18, 19, 76, 78, 77, 94, 95, 89, 70, 69, 73, 71, 72, 87, 88, 86, 67, 66), (76, 19, 20, 21, 22, 23, 24, 25, 26, 27, 28, 29, 30, 31, 0, 1, 2, 3, 68, 65, 64, 85, 84, 93, 82, 81, 83, 79, 80, 90, 92, 91, 75, 74), (64, 56, 35, 85), (65, 57, 56, 64), (68, 63, 57, 65), (66, 48, 63, 68), (47, 48, 66, 67), (51, 47, 67, 86), (50, 51, 86, 88), (49, 50, 88, 87), (62, 49, 87, 72), (61, 62, 72, 71), (60, 61, 71, 73), (45, 60, 73, 69), (44, 45, 69, 70), (46, 44, 70, 89), (43, 46, 89, 95), (42, 43, 95, 94), (58, 42, 94, 77), (59, 58, 77, 78), (55, 59, 78, 76), (40, 55, 76, 74), (75, 39, 40, 74), (91, 41, 39, 75), (92, 38, 41, 91), (90, 37, 38, 92), (80, 52, 37, 90), (79, 54, 52, 80), (83, 53, 54, 79), (81, 33, 53, 83), (82, 32, 33, 81), (93, 34, 32, 82), (84, 36, 34, 93), (85, 35, 36, 84), (96, 98, 99, 97), (98, 100, 101, 99), (100, 102, 103, 101), (102, 104, 105, 103), (104, 106, 107, 105), (106, 108, 109, 107), (108, 110, 111, 109), (110, 112, 113, 111), (112, 114, 115, 113), (114, 116, 117, 115), (116, 118, 119, 117), (118, 120, 121, 119), (120, 122, 123, 121), (122, 124, 125, 123), (124, 126, 127, 125), (126, 128, 129, 127), (128, 130, 131, 129), (130, 132, 133, 131), (132, 134, 135, 133), (134, 136, 137, 135), (136, 138, 139, 137), (138, 140, 141, 139), (140, 142, 143, 141), (142, 144, 145, 143), (144, 146, 147, 145), (146, 148, 149, 147), (148, 150, 151, 149), (150, 152, 153, 151), (152, 154, 155, 153), (154, 156, 157, 155), (97, 158, 159, 96), (156, 159, 158, 157), (31, 158, 97, 0)])
_uv = me_cylinder_003.uv_layers.new(name='UVMap')
_uv.uv.foreach_set('vector', [0.4213, 0.179, 0.4681, 0.1597, 0.4815, 0.2039, 0.4861, 0.25, 0.4815, 0.2961, 0.4681, 0.3403, 0.4463, 0.3811, 0.4169, 0.4169, 0.3811, 0.4463, 0.3403, 0.4681, 0.2961, 0.4815, 0.25, 0.4861, 0.2039, 0.4815, 0.1597, 0.4681, 0.1189, 0.4463, 0.08308, 0.4169, 0.05372, 0.3811, 0.03191, 0.3403, 0.01847, 0.2961, 0.01394, 0.25, 0.01847, 0.2039, 0.03191, 0.1597, 0.05372, 0.1189, 0.08308, 0.08308, 0.1189, 0.05372, 0.1597, 0.03191, 0.179, 0.07867, 0.147, 0.09581, 0.1189, 0.1189, 0.09581, 0.147, 0.07867, 0.179, 0.06812, 0.2138, 0.06456, 0.25, 0.06812, 0.2862, 0.07867, 0.321, 0.09581, 0.353, 0.1189, 0.3811, 0.147, 0.4042, 0.179, 0.4213, 0.2138, 0.4319, 0.25, 0.4354, 0.2862, 0.4319, 0.321, 0.4213, 0.353, 0.4042, 0.3811, 0.3811, 0.4042, 0.353, 0.4213, 0.321, 0.4319, 0.2862, 0.4354, 0.25, 0.4319, 0.2138, 0.9375, 0.5, 0.9375, 0.9959, 0.9062, 0.9959, 0.9062, 0.5, 0.9062, 0.5, 0.9062, 0.9959, 0.875, 0.9959, 0.875, 0.5, 0.875, 0.5, 0.875, 0.9959, 0.8438, 0.9959, 0.8438, 0.5, 0.8438, 0.5, 0.8438, 0.9959, 0.8125, 0.9959, 0.8125, 0.5, 0.8125, 0.5, 0.8125, 0.9959, 0.7812, 0.9959, 0.7812, 0.5, 0.7812, 0.5, 0.7812, 0.9959, 0.75, 0.9959, 0.75, 0.5, 0.75, 0.5, 0.75, 0.9959, 0.7188, 0.9959, 0.7188, 0.5, 0.7188, 0.5, 0.7188, 0.9959, 0.6875, 0.9959, 0.6875, 0.5, 0.6875, 0.5, 0.6875, 0.9959, 0.6562, 0.9959, 0.6562, 0.5, 0.179, 0.07867, 0.1597, 0.03191, 0.2039, 0.01847, 0.25, 0.01394, 0.2961, 0.01847, 0.3403, 0.03191, 0.3811, 0.05372, 0.4169, 0.08308, 0.4463, 0.1189, 0.4681, 0.1597, 0.4213, 0.179, 0.4042, 0.147, 0.3811, 0.1189, 0.353, 0.09581, 0.321, 0.07867, 0.2862, 0.06812, 0.25, 0.06456, 0.2138, 0.06812, 0.625, 0.5, 0.625, 0.9959, 0.5938, 0.9959, 0.5938, 0.5, 0.5938, 0.5, 0.5938, 0.9959, 0.5625, 0.9959, 0.5625, 0.5, 0.5625, 0.5, 0.5625, 0.9959, 0.5312, 0.9959, 0.5312, 0.5, 0.5312, 0.5, 0.5312, 0.9959, 0.5, 0.9959, 0.5, 0.5, 0.5, 0.5, 0.5, 0.9959, 0.4687, 0.9959, 0.4688, 0.5, 0.4688, 0.5, 0.4688, 0.9959, 0.4375, 0.9959, 0.4375, 0.5, 0.4375, 0.5, 0.4375, 0.9959, 0.4062, 0.9959, 0.4062, 0.5, 0.4062, 0.5, 0.4062, 0.9959, 0.375, 0.9959, 0.375, 0.5, 0.375, 0.5, 0.375, 0.9959, 0.3438, 0.9959, 0.3438, 0.5, 0.3438, 0.5, 0.3438, 0.9959, 0.3125, 0.9959, 0.3125, 0.5, 0.3125, 0.5, 0.3125, 0.9959, 0.2812, 0.9959, 0.2812, 0.5, 0.2812, 0.5, 0.2812, 0.9959, 0.25, 0.9959, 0.25, 0.5, 0.25, 0.5, 0.25, 0.9959, 0.2187, 0.9959, 0.2188, 0.5, 0.2188, 0.5, 0.2188, 0.9959, 0.1875, 0.9959, 0.1875, 0.5, 0.1875, 0.5, 0.1875, 0.9959, 0.1562, 0.9959, 0.1562, 0.5, 0.1562, 0.5, 0.1562, 0.9959, 0.125, 0.9959, 0.125, 0.5, 0.125, 0.5, 0.125, 0.9959, 0.09375, 0.9959, 0.09375, 0.5, 0.09375, 0.5, 0.09375, 0.9959, 0.0625, 0.9959, 0.0625, 0.5, 0.0625, 0.5, 0.0625, 0.9959, 0.03125, 0.9959, 0.03125, 0.5, 0.6562, 0.5, 0.6562, 0.9959, 0.625, 0.9959, 0.625, 0.5, 0.9688, 0.5, 0.9688, 0.9959, 0.9375, 0.9959, 0.9375, 0.5, 1.0, 0.5, 1.0, 0.9959, 0.9687, 0.9959, 0.9688, 0.5, 0.853, 0.4042, 0.8833, 0.4496, 0.9197, 0.4197, 0.9496, 0.3833, 0.9717, 0.3418, 0.9854, 0.2968, 0.99, 0.25, 0.9854, 0.2032, 0.9717, 0.1582, 0.9496, 0.1167, 0.9197, 0.08029, 0.8833, 0.05045, 0.8418, 0.02827, 0.7968, 0.01461, 0.75, 0.01, 0.7032, 0.01461, 0.6582, 0.02827, 0.6167, 0.05045, 0.647, 0.09581, 0.679, 0.07867, 0.7138, 0.06812, 0.75, 0.06456, 0.7862, 0.06812, 0.821, 0.07867, 0.853, 0.09581, 0.8811, 0.1189, 0.9042, 0.147, 0.9213, 0.179, 0.9319, 0.2138, 0.9354, 0.25, 0.9319, 0.2862, 0.9213, 0.321, 0.9042, 0.353, 0.8811, 0.3811, 0.647, 0.09581, 0.6167, 0.05045, 0.5803, 0.08029, 0.5504, 0.1167, 0.5283, 0.1582, 0.5146, 0.2032, 0.51, 0.25, 0.5146, 0.2968, 0.5283, 0.3418, 0.5504, 0.3833, 0.5803, 0.4197, 0.6167, 0.4496, 0.6582, 0.4717, 0.7032, 0.4854, 0.75, 0.49, 0.7968, 0.4854, 0.8418, 0.4717, 0.8833, 0.4496, 0.853, 0.4042, 0.821, 0.4213, 0.7862, 0.4319, 0.75, 0.4354, 0.7138, 0.4319, 0.679, 0.4213, 0.647, 0.4042, 0.6189, 0.3811, 0.5958, 0.353, 0.5787, 0.321, 0.5681, 0.2862, 0.5646, 0.25, 0.5681, 0.2138, 0.5787, 0.179, 0.5958, 0.147, 0.6189, 0.1189, 0.9688, 0.5178, 0.9688, 0.9822, 1.0, 0.9822, 1.0, 0.5178, 0.9375, 0.5178, 0.9375, 0.9822, 0.9688, 0.9822, 0.9688, 0.5178, 0.9062, 0.5178, 0.9062, 0.9822, 0.9375, 0.9822, 0.9375, 0.5178, 0.875, 0.5178, 0.875, 0.9822, 0.9062, 0.9822, 0.9062, 0.5178, 0.8438, 0.9822, 0.875, 0.9822, 0.875, 0.5178, 0.8438, 0.5178, 0.8125, 0.9822, 0.8438, 0.9822, 0.8438, 0.5178, 0.8125, 0.5178, 0.7812, 0.9822, 0.8125, 0.9822, 0.8125, 0.5178, 0.7812, 0.5178, 0.75, 0.9822, 0.7812, 0.9822, 0.7812, 0.5178, 0.75, 0.5178, 0.7188, 0.9822, 0.75, 0.9822, 0.75, 0.5178, 0.7188, 0.5178, 0.6875, 0.9822, 0.7188, 0.9822, 0.7188, 0.5178, 0.6875, 0.5178, 0.6562, 0.9822, 0.6875, 0.9822, 0.6875, 0.5178, 0.6562, 0.5178, 0.625, 0.9822, 0.6562, 0.9822, 0.6562, 0.5178, 0.625, 0.5178, 0.5938, 0.9822, 0.625, 0.9822, 0.625, 0.5178, 0.5938, 0.5178, 0.5625, 0.9822, 0.5938, 0.9822, 0.5938, 0.5178, 0.5625, 0.5178, 0.5312, 0.9822, 0.5625, 0.9822, 0.5625, 0.5178, 0.5312, 0.5178, 0.5, 0.9822, 0.5312, 0.9822, 0.5312, 0.5178, 0.5, 0.5178, 0.4688, 0.9822, 0.5, 0.9822, 0.5, 0.5178, 0.4688, 0.5178, 0.4375, 0.9822, 0.4688, 0.9822, 0.4688, 0.5178, 0.4375, 0.5178, 0.4062, 0.9822, 0.4375, 0.9822, 0.4375, 0.5178, 0.4062, 0.5178, 0.375, 0.9822, 0.4062, 0.9822, 0.4062, 0.5178, 0.375, 0.5178, 0.3438, 0.5178, 0.3438, 0.9822, 0.375, 0.9822, 0.375, 0.5178, 0.3125, 0.5178, 0.3125, 0.9822, 0.3438, 0.9822, 0.3438, 0.5178, 0.2812, 0.5178, 0.2812, 0.9822, 0.3125, 0.9822, 0.3125, 0.5178, 0.25, 0.5178, 0.25, 0.9822, 0.2812, 0.9822, 0.2812, 0.5178, 0.2188, 0.5178, 0.2188, 0.9822, 0.25, 0.9822, 0.25, 0.5178, 0.1875, 0.5178, 0.1875, 0.9822, 0.2188, 0.9822, 0.2188, 0.5178, 0.1562, 0.5178, 0.1562, 0.9822, 0.1875, 0.9822, 0.1875, 0.5178, 0.125, 0.5178, 0.125, 0.9822, 0.1562, 0.9822, 0.1562, 0.5178, 0.09375, 0.5178, 0.09375, 0.9822, 0.125, 0.9822, 0.125, 0.5178, 0.0625, 0.5178, 0.0625, 0.9822, 0.09375, 0.9822, 0.09375, 0.5178, 0.03125, 0.5178, 0.03125, 0.9822, 0.0625, 0.9822, 0.0625, 0.5178, 0.0, 0.5178, 0.0, 0.9822, 0.03125, 0.9822, 0.03125, 0.5178, 0.25, 0.4861, 0.2961, 0.4815, 0.2968, 0.4854, 0.25, 0.49, 0.2961, 0.4815, 0.3403, 0.4681, 0.3418, 0.4717, 0.2968, 0.4854, 0.3403, 0.4681, 0.3811, 0.4463, 0.3833, 0.4496, 0.3418, 0.4717, 0.3811, 0.4463, 0.4169, 0.4169, 0.4197, 0.4197, 0.3833, 0.4496, 0.4169, 0.4169, 0.4463, 0.3811, 0.4496, 0.3833, 0.4197, 0.4197, 0.4463, 0.3811, 0.4681, 0.3403, 0.4717, 0.3418, 0.4496, 0.3833, 0.4681, 0.3403, 0.4815, 0.2961, 0.4854, 0.2968, 0.4717, 0.3418, 0.4815, 0.2961, 0.4861, 0.25, 0.49, 0.25, 0.4854, 0.2968, 0.4861, 0.25, 0.4815, 0.2039, 0.4854, 0.2032, 0.49, 0.25, 0.4815, 0.2039, 0.4681, 0.1597, 0.4717, 0.1582, 0.4854, 0.2032, 0.4681, 0.1597, 0.4463, 0.1189, 0.4496, 0.1167, 0.4717, 0.1582, 0.4463, 0.1189, 0.4169, 0.08308, 0.4197, 0.08029, 0.4496, 0.1167, 0.4169, 0.08308, 0.3811, 0.05372, 0.3833, 0.05045, 0.4197, 0.08029, 0.3811, 0.05372, 0.3403, 0.03191, 0.3418, 0.02827, 0.3833, 0.05045, 0.3403, 0.03191, 0.2961, 0.01847, 0.2968, 0.01461, 0.3418, 0.02827, 0.2961, 0.01847, 0.25, 0.01394, 0.25, 0.01, 0.2968, 0.01461, 0.25, 0.01394, 0.2039, 0.01847, 0.2032, 0.01461, 0.25, 0.01, 0.2039, 0.01847, 0.1597, 0.03191, 0.1582, 0.02827, 0.2032, 0.01461, 0.1597, 0.03191, 0.1189, 0.05372, 0.1167, 0.05045, 0.1582, 0.02827, 0.1189, 0.05372, 0.08308, 0.08308, 0.08029, 0.08029, 0.1167, 0.05045, 0.08308, 0.08308, 0.05372, 0.1189, 0.05045, 0.1167, 0.08029, 0.08029, 0.05372, 0.1189, 0.03191, 0.1597, 0.02827, 0.1582, 0.05045, 0.1167, 0.03191, 0.1597, 0.01847, 0.2039, 0.01461, 0.2032, 0.02827, 0.1582, 0.01847, 0.2039, 0.01394, 0.25, 0.01, 0.25, 0.01461, 0.2032, 0.01394, 0.25, 0.01847, 0.2961, 0.01461, 0.2968, 0.01, 0.25, 0.01847, 0.2961, 0.03191, 0.3403, 0.02827, 0.3418, 0.01461, 0.2968, 0.03191, 0.3403, 0.05372, 0.3811, 0.05045, 0.3833, 0.02827, 0.3418, 0.05372, 0.3811, 0.08308, 0.4169, 0.08029, 0.4197, 0.05045, 0.3833, 0.08308, 0.4169, 0.1189, 0.4463, 0.1167, 0.4496, 0.08029, 0.4197, 0.1189, 0.4463, 0.1597, 0.4681, 0.1582, 0.4717, 0.1167, 0.4496, 0.25, 0.49, 0.2032, 0.4854, 0.2039, 0.4815, 0.25, 0.4861, 0.1597, 0.4681, 0.2039, 0.4815, 0.2032, 0.4854, 0.1582, 0.4717, 0.03125, 0.5, 0.03125, 0.9959, 0.0, 0.9959, 0.0, 0.5])
me_cylinder_003.update()
me_cylinder_001 = bpy.data.meshes.new('Cylinder.001')
me_cylinder_001.from_pydata([(5.086e-09, 1.0, -1.088), (7.186e-08, 0.8586, 1.0), (0.1951, 0.9808, -1.088), (0.1675, 0.8421, 1.0), (0.3827, 0.9239, -1.088), (0.3286, 0.7932, 1.0), (0.5556, 0.8315, -1.088), (0.477, 0.7139, 1.0), (0.7071, 0.7071, -1.088), (0.6071, 0.6071, 1.0), (0.8315, 0.5556, -1.088), (0.7139, 0.477, 1.0), (0.9239, 0.3827, -1.088), (0.7932, 0.3286, 1.0), (0.9808, 0.1951, -1.088), (0.8421, 0.1675, 1.0), (1.0, 0.0, -1.088), (0.8586, 0.0, 1.0), (0.9808, -0.1951, -1.088), (0.8421, -0.1675, 1.0), (0.9239, -0.3827, -1.088), (0.7932, -0.3286, 1.0), (0.8315, -0.5556, -1.088), (0.7139, -0.477, 1.0), (0.7071, -0.7071, -1.088), (0.6071, -0.6071, 1.0), (0.5556, -0.8315, -1.088), (0.477, -0.7139, 1.0), (0.3827, -0.9239, -1.088), (0.3286, -0.7932, 1.0), (0.1951, -0.9808, -1.088), (0.1675, -0.8421, 1.0), (5.086e-09, -1.0, -1.088), (7.186e-08, -0.8586, 1.0), (-0.1951, -0.9808, -1.088), (-0.1675, -0.8421, 1.0), (-0.3827, -0.9239, -1.088), (-0.3286, -0.7932, 1.0), (-0.5556, -0.8315, -1.088), (-0.477, -0.7139, 1.0), (-0.7071, -0.7071, -1.088), (-0.6071, -0.6071, 1.0), (-0.8315, -0.5556, -1.088), (-0.7139, -0.477, 1.0), (-0.9239, -0.3827, -1.088), (-0.7932, -0.3286, 1.0), (-0.9808, -0.1951, -1.088), (-0.8421, -0.1675, 1.0), (-1.0, 0.0, -1.088), (-0.8586, 0.0, 1.0), (-0.9808, 0.1951, -1.088), (-0.8421, 0.1675, 1.0), (-0.9239, 0.3827, -1.088), (-0.7932, 0.3286, 1.0), (-0.8315, 0.5556, -1.088), (-0.7139, 0.477, 1.0), (-0.7071, 0.7071, -1.088), (-0.6071, 0.6071, 1.0), (-0.5556, 0.8315, -1.088), (-0.477, 0.7139, 1.0), (-0.3827, 0.9239, -1.088), (-0.3286, 0.7932, 1.0), (-0.1951, 0.9808, -1.088), (-0.1675, 0.8421, 1.0), (-1.854e-16, 0.9008, -0.8282), (0.1757, 0.8835, -0.8282), (0.3447, 0.8323, -0.8282), (0.5005, 0.749, -0.8282), (0.637, 0.637, -0.8282), (0.749, 0.5005, -0.8282), (0.8323, 0.3447, -0.8282), (0.8835, 0.1757, -0.8282), (0.9008, -3.782e-07, -0.8282), (0.8835, -0.1757, -0.8282), (0.8323, -0.3447, -0.8282), (0.749, -0.5005, -0.8282), (0.637, -0.637, -0.8282), (0.5005, -0.749, -0.8282), (0.3447, -0.8323, -0.8282), (0.1757, -0.8835, -0.8282), (-1.854e-16, -0.9008, -0.8282), (-0.1757, -0.8835, -0.8282), (-0.3447, -0.8323, -0.8282), (-0.5005, -0.749, -0.8282), (-0.637, -0.637, -0.8282), (-0.749, -0.5005, -0.8282), (-0.8323, -0.3447, -0.8282), (-0.8835, -0.1757, -0.8282), (-0.9008, -3.782e-07, -0.8282), (-0.8835, 0.1757, -0.8282), (-0.8323, 0.3447, -0.8282), (-0.749, 0.5005, -0.8282), (-0.637, 0.637, -0.8282), (-0.5005, 0.749, -0.8282), (-0.3447, 0.8323, -0.8282), (-0.1757, 0.8835, -0.8282), (1.853e-16, 0.9008, -0.7342), (0.1757, 0.8835, -0.7342), (0.3447, 0.8323, -0.7342), (0.5005, 0.749, -0.7342), (0.637, 0.637, -0.7342), (0.749, 0.5005, -0.7342), (0.8323, 0.3447, -0.7342), (0.8835, 0.1757, -0.7342), (0.9008, -3.782e-07, -0.7342), (0.8835, -0.1757, -0.7342), (0.8323, -0.3447, -0.7342), (0.749, -0.5005, -0.7342), (0.637, -0.637, -0.7342), (0.5005, -0.749, -0.7342), (0.3447, -0.8323, -0.7342), (0.1757, -0.8835, -0.7342), (1.853e-16, -0.9008, -0.7342), (-0.1757, -0.8835, -0.7342), (-0.3447, -0.8323, -0.7342), (-0.5005, -0.749, -0.7342), (-0.637, -0.637, -0.7342), (-0.749, -0.5005, -0.7342), (-0.8323, -0.3447, -0.7342), (-0.8835, -0.1757, -0.7342), (-0.9008, -3.782e-07, -0.7342), (-0.8835, 0.1757, -0.7342), (-0.8323, 0.3447, -0.7342), (-0.749, 0.5005, -0.7342), (-0.637, 0.637, -0.7342), (-0.5005, 0.749, -0.7342), (-0.3447, 0.8323, -0.7342), (-0.1757, 0.8835, -0.7342), (0.0, 1.0, -0.6548), (0.1951, 0.9808, -0.6548), (0.3827, 0.9239, -0.6548), (0.5556, 0.8315, -0.6548), (0.7071, 0.7071, -0.6548), (0.8315, 0.5556, -0.6548), (0.9239, 0.3827, -0.6548), (0.9808, 0.1951, -0.6548), (1.0, 0.0, -0.6548), (0.9808, -0.1951, -0.6548), (0.9239, -0.3827, -0.6548), (0.8315, -0.5556, -0.6548), (0.7071, -0.7071, -0.6548), (0.5556, -0.8315, -0.6548), (0.3827, -0.9239, -0.6548), (0.1951, -0.9808, -0.6548), (0.0, -1.0, -0.6548), (-0.1951, -0.9808, -0.6548), (-0.3827, -0.9239, -0.6548), (-0.5556, -0.8315, -0.6548), (-0.7071, -0.7071, -0.6548), (-0.8315, -0.5556, -0.6548), (-0.9239, -0.3827, -0.6548), (-0.9808, -0.1951, -0.6548), (-1.0, 0.0, -0.6548), (-0.9808, 0.1951, -0.6548), (-0.9239, 0.3827, -0.6548), (-0.8315, 0.5556, -0.6548), (-0.7071, 0.7071, -0.6548), (-0.5556, 0.8315, -0.6548), (-0.3827, 0.9239, -0.6548), (-0.1951, 0.9808, -0.6548), (0.1951, 0.9808, -0.9167), (0.3827, 0.9239, -0.9167), (0.5556, 0.8315, -0.9167), (0.7071, 0.7071, -0.9167), (0.8315, 0.5556, -0.9167), (0.9239, 0.3827, -0.9167), (0.9808, 0.1951, -0.9167), (1.0, 0.0, -0.9167), (0.9808, -0.1951, -0.9167), (0.9239, -0.3827, -0.9167), (0.8315, -0.5556, -0.9167), (0.7071, -0.7071, -0.9167), (0.5556, -0.8315, -0.9167), (0.3827, -0.9239, -0.9167), (0.1951, -0.9808, -0.9167), (0.0, -1.0, -0.9167), (-0.1951, -0.9808, -0.9167), (-0.3827, -0.9239, -0.9167), (-0.5556, -0.8315, -0.9167), (-0.7071, -0.7071, -0.9167), (-0.8315, -0.5556, -0.9167), (-0.9239, -0.3827, -0.9167), (-0.9808, -0.1951, -0.9167), (-1.0, 0.0, -0.9167), (-0.9808, 0.1951, -0.9167), (-0.9239, 0.3827, -0.9167), (-0.8315, 0.5556, -0.9167), (-0.7071, 0.7071, -0.9167), (-0.5556, 0.8315, -0.9167), (-0.3827, 0.9239, -0.9167), (-0.1951, 0.9808, -0.9167), (0.0, 1.0, -0.9167), (0.1951, 0.9808, 1.0), (0.0, 1.0, 1.0), (0.3827, 0.9239, 1.0), (0.5556, 0.8315, 1.0), (0.7071, 0.7071, 1.0), (0.8315, 0.5556, 1.0), (0.9239, 0.3827, 1.0), (0.9808, 0.1951, 1.0), (1.0, 0.0, 1.0), (0.9808, -0.1951, 1.0), (0.9239, -0.3827, 1.0), (0.8315, -0.5556, 1.0), (0.7071, -0.7071, 1.0), (0.5556, -0.8315, 1.0), (0.3827, -0.9239, 1.0), (0.1951, -0.9808, 1.0), (0.0, -1.0, 1.0), (-0.1951, -0.9808, 1.0), (-0.3827, -0.9239, 1.0), (-0.5556, -0.8315, 1.0), (-0.7071, -0.7071, 1.0), (-0.8315, -0.5556, 1.0), (-0.9239, -0.3827, 1.0), (-0.9808, -0.1951, 1.0), (-1.0, 0.0, 1.0), (-0.9808, 0.1951, 1.0), (-0.9239, 0.3827, 1.0), (-0.8315, 0.5556, 1.0), (-0.7071, 0.7071, 1.0), (-0.5556, 0.8315, 1.0), (-0.3827, 0.9239, 1.0), (-0.1951, 0.9808, 1.0), (0.1951, 0.9808, 1.0), (0.0, 1.0, 1.0), (0.3827, 0.9239, 1.0), (0.5556, 0.8315, 1.0), (0.7071, 0.7071, 1.0), (0.8315, 0.5556, 1.0), (0.9239, 0.3827, 1.0), (0.9808, 0.1951, 1.0), (1.0, 0.0, 1.0), (0.9808, -0.1951, 1.0), (0.9239, -0.3827, 1.0), (0.8315, -0.5556, 1.0), (0.7071, -0.7071, 1.0), (0.5556, -0.8315, 1.0), (0.3827, -0.9239, 1.0), (0.1951, -0.9808, 1.0), (0.0, -1.0, 1.0), (-0.1951, -0.9808, 1.0), (-0.3827, -0.9239, 1.0), (-0.5556, -0.8315, 1.0), (-0.7071, -0.7071, 1.0), (-0.8315, -0.5556, 1.0), (-0.9239, -0.3827, 1.0), (-0.9808, -0.1951, 1.0), (-1.0, 0.0, 1.0), (-0.9808, 0.1951, 1.0), (-0.9239, 0.3827, 1.0), (-0.8315, 0.5556, 1.0), (-0.7071, 0.7071, 1.0), (-0.5556, 0.8315, 1.0), (-0.3827, 0.9239, 1.0), (-0.1951, 0.9808, 1.0), (0.1675, 0.8421, -0.4574), (1.125e-07, 0.8586, -0.4574), (0.3286, 0.7932, -0.4574), (0.477, 0.7139, -0.4574), (0.6071, 0.6071, -0.4574), (0.7139, 0.477, -0.4574), (0.7932, 0.3286, -0.4574), (0.8421, 0.1675, -0.4574), (0.8586, 0.0, -0.4574), (0.8421, -0.1675, -0.4574), (0.7932, -0.3286, -0.4574), (0.7139, -0.477, -0.4574), (0.6071, -0.6071, -0.4574), (0.477, -0.7139, -0.4574), (0.3286, -0.7932, -0.4574), (0.1675, -0.8421, -0.4574), (1.125e-07, -0.8586, -0.4574), (-0.1675, -0.8421, -0.4574), (-0.3286, -0.7932, -0.4574), (-0.477, -0.7139, -0.4574), (-0.6071, -0.6071, -0.4574), (-0.7139, -0.477, -0.4574), (-0.7932, -0.3286, -0.4574), (-0.8421, -0.1675, -0.4574), (-0.8586, 0.0, -0.4574), (-0.8421, 0.1675, -0.4574), (-0.7932, 0.3286, -0.4574), (-0.7139, 0.477, -0.4574), (-0.6071, 0.6071, -0.4574), (-0.477, 0.7139, -0.4574), (-0.3286, 0.7932, -0.4574), (-0.1675, 0.8421, -0.4574)], [], [(128, 193, 192, 129), (129, 192, 194, 130), (130, 194, 195, 131), (131, 195, 196, 132), (132, 196, 197, 133), (133, 197, 198, 134), (134, 198, 199, 135), (135, 199, 200, 136), (136, 200, 201, 137), (137, 201, 202, 138), (138, 202, 203, 139), (139, 203, 204, 140), (140, 204, 205, 141), (141, 205, 206, 142), (142, 206, 207, 143), (143, 207, 208, 144), (144, 208, 209, 145), (145, 209, 210, 146), (146, 210, 211, 147), (147, 211, 212, 148), (148, 212, 213, 149), (149, 213, 214, 150), (150, 214, 215, 151), (151, 215, 216, 152), (152, 216, 217, 153), (153, 217, 218, 154), (154, 218, 219, 155), (155, 219, 220, 156), (156, 220, 221, 157), (157, 221, 222, 158), (31, 29, 270, 271), (158, 222, 223, 159), (159, 223, 193, 128), (0, 2, 4, 6, 8, 10, 12, 14, 16, 18, 20, 22, 24, 26, 28, 30, 32, 34, 36, 38, 40, 42, 44, 46, 48, 50, 52, 54, 56, 58, 60, 62), (190, 95, 64, 191), (189, 94, 95, 190), (188, 93, 94, 189), (187, 92, 93, 188), (186, 91, 92, 187), (185, 90, 91, 186), (184, 89, 90, 185), (183, 88, 89, 184), (182, 87, 88, 183), (181, 86, 87, 182), (180, 85, 86, 181), (179, 84, 85, 180), (178, 83, 84, 179), (177, 82, 83, 178), (176, 81, 82, 177), (175, 80, 81, 176), (174, 79, 80, 175), (173, 78, 79, 174), (172, 77, 78, 173), (171, 76, 77, 172), (170, 75, 76, 171), (169, 74, 75, 170), (168, 73, 74, 169), (167, 72, 73, 168), (166, 71, 72, 167), (165, 70, 71, 166), (164, 69, 70, 165), (163, 68, 69, 164), (162, 67, 68, 163), (161, 66, 67, 162), (160, 65, 66, 161), (191, 64, 65, 160), (95, 127, 96, 64), (94, 126, 127, 95), (93, 125, 126, 94), (92, 124, 125, 93), (91, 123, 124, 92), (90, 122, 123, 91), (89, 121, 122, 90), (88, 120, 121, 89), (87, 119, 120, 88), (86, 118, 119, 87), (85, 117, 118, 86), (84, 116, 117, 85), (83, 115, 116, 84), (82, 114, 115, 83), (81, 113, 114, 82), (80, 112, 113, 81), (79, 111, 112, 80), (78, 110, 111, 79), (77, 109, 110, 78), (76, 108, 109, 77), (75, 107, 108, 76), (74, 106, 107, 75), (73, 105, 106, 74), (72, 104, 105, 73), (71, 103, 104, 72), (70, 102, 103, 71), (69, 101, 102, 70), (68, 100, 101, 69), (67, 99, 100, 68), (66, 98, 99, 67), (65, 97, 98, 66), (64, 96, 97, 65), (127, 159, 128, 96), (126, 158, 159, 127), (125, 157, 158, 126), (124, 156, 157, 125), (123, 155, 156, 124), (122, 154, 155, 123), (121, 153, 154, 122), (120, 152, 153, 121), (119, 151, 152, 120), (118, 150, 151, 119), (117, 149, 150, 118), (116, 148, 149, 117), (115, 147, 148, 116), (114, 146, 147, 115), (113, 145, 146, 114), (112, 144, 145, 113), (111, 143, 144, 112), (110, 142, 143, 111), (109, 141, 142, 110), (108, 140, 141, 109), (107, 139, 140, 108), (106, 138, 139, 107), (105, 137, 138, 106), (104, 136, 137, 105), (103, 135, 136, 104), (102, 134, 135, 103), (101, 133, 134, 102), (100, 132, 133, 101), (99, 131, 132, 100), (98, 130, 131, 99), (97, 129, 130, 98), (96, 128, 129, 97), (0, 191, 160, 2), (2, 160, 161, 4), (4, 161, 162, 6), (6, 162, 163, 8), (8, 163, 164, 10), (10, 164, 165, 12), (12, 165, 166, 14), (14, 166, 167, 16), (16, 167, 168, 18), (18, 168, 169, 20), (20, 169, 170, 22), (22, 170, 171, 24), (24, 171, 172, 26), (26, 172, 173, 28), (28, 173, 174, 30), (30, 174, 175, 32), (32, 175, 176, 34), (34, 176, 177, 36), (36, 177, 178, 38), (38, 178, 179, 40), (40, 179, 180, 42), (42, 180, 181, 44), (44, 181, 182, 46), (46, 182, 183, 48), (48, 183, 184, 50), (50, 184, 185, 52), (52, 185, 186, 54), (54, 186, 187, 56), (56, 187, 188, 58), (58, 188, 189, 60), (60, 189, 190, 62), (62, 190, 191, 0), (225, 224, 192, 193), (224, 226, 194, 192), (226, 227, 195, 194), (227, 228, 196, 195), (228, 229, 197, 196), (229, 230, 198, 197), (230, 231, 199, 198), (231, 232, 200, 199), (232, 233, 201, 200), (233, 234, 202, 201), (234, 235, 203, 202), (235, 236, 204, 203), (236, 237, 205, 204), (237, 238, 206, 205), (238, 239, 207, 206), (239, 240, 208, 207), (240, 241, 209, 208), (241, 242, 210, 209), (242, 243, 211, 210), (243, 244, 212, 211), (244, 245, 213, 212), (245, 246, 214, 213), (246, 247, 215, 214), (247, 248, 216, 215), (248, 249, 217, 216), (249, 250, 218, 217), (250, 251, 219, 218), (251, 252, 220, 219), (252, 253, 221, 220), (253, 254, 222, 221), (254, 255, 223, 222), (255, 225, 193, 223), (1, 3, 224, 225), (3, 5, 226, 224), (5, 7, 227, 226), (7, 9, 228, 227), (9, 11, 229, 228), (11, 13, 230, 229), (13, 15, 231, 230), (15, 17, 232, 231), (17, 19, 233, 232), (19, 21, 234, 233), (21, 23, 235, 234), (23, 25, 236, 235), (25, 27, 237, 236), (27, 29, 238, 237), (29, 31, 239, 238), (31, 33, 240, 239), (33, 35, 241, 240), (35, 37, 242, 241), (37, 39, 243, 242), (39, 41, 244, 243), (41, 43, 245, 244), (43, 45, 246, 245), (45, 47, 247, 246), (47, 49, 248, 247), (49, 51, 249, 248), (51, 53, 250, 249), (53, 55, 251, 250), (55, 57, 252, 251), (57, 59, 253, 252), (59, 61, 254, 253), (61, 63, 255, 254), (63, 1, 225, 255), (256, 257, 287, 286, 285, 284, 283, 282, 281, 280, 279, 278, 277, 276, 275, 274, 273, 272, 271, 270, 269, 268, 267, 266, 265, 264, 263, 262, 261, 260, 259, 258), (5, 3, 256, 258), (59, 57, 284, 285), (33, 31, 271, 272), (7, 5, 258, 259), (61, 59, 285, 286), (35, 33, 272, 273), (9, 7, 259, 260), (63, 61, 286, 287), (37, 35, 273, 274), (11, 9, 260, 261), (1, 63, 287, 257), (39, 37, 274, 275), (13, 11, 261, 262), (41, 39, 275, 276), (15, 13, 262, 263), (43, 41, 276, 277), (17, 15, 263, 264), (45, 43, 277, 278), (19, 17, 264, 265), (47, 45, 278, 279), (21, 19, 265, 266), (49, 47, 279, 280), (23, 21, 266, 267), (51, 49, 280, 281), (25, 23, 267, 268), (53, 51, 281, 282), (27, 25, 268, 269), (55, 53, 282, 283), (29, 27, 269, 270), (3, 1, 257, 256), (57, 55, 283, 284)])
_uv = me_cylinder_001.uv_layers.new(name='UVMap')
_uv.uv.foreach_set('vector', [1.0, 0.5863, 1.0, 1.0, 0.9688, 1.0, 0.9688, 0.5863, 0.9688, 0.5863, 0.9688, 1.0, 0.9375, 1.0, 0.9375, 0.5863, 0.9375, 0.5863, 0.9375, 1.0, 0.9062, 1.0, 0.9062, 0.5863, 0.9062, 0.5863, 0.9062, 1.0, 0.875, 1.0, 0.875, 0.5863, 0.875, 0.5863, 0.875, 1.0, 0.8438, 1.0, 0.8438, 0.5863, 0.8438, 0.5863, 0.8438, 1.0, 0.8125, 1.0, 0.8125, 0.5863, 0.8125, 0.5863, 0.8125, 1.0, 0.7812, 1.0, 0.7812, 0.5863, 0.7812, 0.5863, 0.7812, 1.0, 0.75, 1.0, 0.75, 0.5863, 0.75, 0.5863, 0.75, 1.0, 0.7188, 1.0, 0.7188, 0.5863, 0.7188, 0.5863, 0.7188, 1.0, 0.6875, 1.0, 0.6875, 0.5863, 0.6875, 0.5863, 0.6875, 1.0, 0.6562, 1.0, 0.6562, 0.5863, 0.6562, 0.5863, 0.6562, 1.0, 0.625, 1.0, 0.625, 0.5863, 0.625, 0.5863, 0.625, 1.0, 0.5938, 1.0, 0.5938, 0.5863, 0.5938, 0.5863, 0.5938, 1.0, 0.5625, 1.0, 0.5625, 0.5863, 0.5625, 0.5863, 0.5625, 1.0, 0.5312, 1.0, 0.5312, 0.5863, 0.5312, 0.5863, 0.5312, 1.0, 0.5, 1.0, 0.5, 0.5863, 0.5, 0.5863, 0.5, 1.0, 0.4688, 1.0, 0.4688, 0.5863, 0.4688, 0.5863, 0.4688, 1.0, 0.4375, 1.0, 0.4375, 0.5863, 0.4375, 0.5863, 0.4375, 1.0, 0.4062, 1.0, 0.4062, 0.5863, 0.4062, 0.5863, 0.4062, 1.0, 0.375, 1.0, 0.375, 0.5863, 0.375, 0.5863, 0.375, 1.0, 0.3438, 1.0, 0.3438, 0.5863, 0.3438, 0.5863, 0.3438, 1.0, 0.3125, 1.0, 0.3125, 0.5863, 0.3125, 0.5863, 0.3125, 1.0, 0.2812, 1.0, 0.2812, 0.5863, 0.2812, 0.5863, 0.2812, 1.0, 0.25, 1.0, 0.25, 0.5863, 0.25, 0.5863, 0.25, 1.0, 0.2188, 1.0, 0.2188, 0.5863, 0.2188, 0.5863, 0.2188, 1.0, 0.1875, 1.0, 0.1875, 0.5863, 0.1875, 0.5863, 0.1875, 1.0, 0.1562, 1.0, 0.1562, 0.5863, 0.1562, 0.5863, 0.1562, 1.0, 0.125, 1.0, 0.125, 0.5863, 0.125, 0.5863, 0.125, 1.0, 0.09375, 1.0, 0.09375, 0.5863, 0.09375, 0.5863, 0.09375, 1.0, 0.0625, 1.0, 0.0625, 0.5863, 0.2849, 0.07437, 0.3185, 0.08456, 0.3185, 0.08456, 0.2849, 0.07437, 0.0625, 0.5863, 0.0625, 1.0, 0.03125, 1.0, 0.03125, 0.5863, 0.03125, 0.5863, 0.03125, 1.0, 0.0, 1.0, 0.0, 0.5863, 0.75, 0.49, 0.7968, 0.4854, 0.8418, 0.4717, 0.8833, 0.4496, 0.9197, 0.4197, 0.9496, 0.3833, 0.9717, 0.3418, 0.9854, 0.2968, 0.99, 0.25, 0.9854, 0.2032, 0.9717, 0.1582, 0.9496, 0.1167, 0.9197, 0.08029, 0.8833, 0.05045, 0.8418, 0.02827, 0.7968, 0.01461, 0.75, 0.01, 0.7032, 0.01461, 0.6582, 0.02827, 0.6167, 0.05045, 0.5803, 0.08029, 0.5504, 0.1167, 0.5283, 0.1582, 0.5146, 0.2032, 0.51, 0.25, 0.5146, 0.2968, 0.5283, 0.3418, 0.5504, 0.3833, 0.5803, 0.4197, 0.6167, 0.4496, 0.6582, 0.4717, 0.7032, 0.4854, 0.03125, 0.5208, 0.03125, 0.5417, 0.0, 0.5417, 0.0, 0.5208, 0.0625, 0.5208, 0.0625, 0.5417, 0.03125, 0.5417, 0.03125, 0.5208, 0.09375, 0.5208, 0.09375, 0.5417, 0.0625, 0.5417, 0.0625, 0.5208, 0.125, 0.5208, 0.125, 0.5417, 0.09375, 0.5417, 0.09375, 0.5208, 0.1562, 0.5208, 0.1562, 0.5417, 0.125, 0.5417, 0.125, 0.5208, 0.1875, 0.5208, 0.1875, 0.5417, 0.1562, 0.5417, 0.1562, 0.5208, 0.2188, 0.5208, 0.2188, 0.5417, 0.1875, 0.5417, 0.1875, 0.5208, 0.25, 0.5208, 0.25, 0.5417, 0.2188, 0.5417, 0.2188, 0.5208, 0.2812, 0.5208, 0.2812, 0.5417, 0.25, 0.5417, 0.25, 0.5208, 0.3125, 0.5208, 0.3125, 0.5417, 0.2812, 0.5417, 0.2812, 0.5208, 0.3438, 0.5208, 0.3438, 0.5417, 0.3125, 0.5417, 0.3125, 0.5208, 0.375, 0.5208, 0.375, 0.5417, 0.3438, 0.5417, 0.3438, 0.5208, 0.4062, 0.5208, 0.4062, 0.5417, 0.375, 0.5417, 0.375, 0.5208, 0.4375, 0.5208, 0.4375, 0.5417, 0.4062, 0.5417, 0.4062, 0.5208, 0.4688, 0.5208, 0.4688, 0.5417, 0.4375, 0.5417, 0.4375, 0.5208, 0.5, 0.5208, 0.5, 0.5417, 0.4688, 0.5417, 0.4688, 0.5208, 0.5312, 0.5208, 0.5312, 0.5417, 0.5, 0.5417, 0.5, 0.5208, 0.5625, 0.5208, 0.5625, 0.5417, 0.5312, 0.5417, 0.5312, 0.5208, 0.5938, 0.5208, 0.5938, 0.5417, 0.5625, 0.5417, 0.5625, 0.5208, 0.625, 0.5208, 0.625, 0.5417, 0.5938, 0.5417, 0.5938, 0.5208, 0.6562, 0.5208, 0.6562, 0.5417, 0.625, 0.5417, 0.625, 0.5208, 0.6875, 0.5208, 0.6875, 0.5417, 0.6562, 0.5417, 0.6562, 0.5208, 0.7188, 0.5208, 0.7188, 0.5417, 0.6875, 0.5417, 0.6875, 0.5208, 0.75, 0.5208, 0.75, 0.5417, 0.7188, 0.5417, 0.7188, 0.5208, 0.7812, 0.5208, 0.7812, 0.5417, 0.75, 0.5417, 0.75, 0.5208, 0.8125, 0.5208, 0.8125, 0.5417, 0.7812, 0.5417, 0.7812, 0.5208, 0.8438, 0.5208, 0.8438, 0.5417, 0.8125, 0.5417, 0.8125, 0.5208, 0.875, 0.5208, 0.875, 0.5417, 0.8438, 0.5417, 0.8438, 0.5208, 0.9062, 0.5208, 0.9062, 0.5417, 0.875, 0.5417, 0.875, 0.5208, 0.9375, 0.5208, 0.9375, 0.5417, 0.9062, 0.5417, 0.9062, 0.5208, 0.9688, 0.5208, 0.9688, 0.5417, 0.9375, 0.5417, 0.9375, 0.5208, 1.0, 0.5208, 1.0, 0.5417, 0.9688, 0.5417, 0.9688, 0.5208, 0.03125, 0.5417, 0.03125, 0.5678, 0.0, 0.5678, 0.0, 0.5417, 0.0625, 0.5417, 0.0625, 0.5678, 0.03125, 0.5678, 0.03125, 0.5417, 0.09375, 0.5417, 0.09375, 0.5678, 0.0625, 0.5678, 0.0625, 0.5417, 0.125, 0.5417, 0.125, 0.5678, 0.09375, 0.5678, 0.09375, 0.5417, 0.1562, 0.5417, 0.1562, 0.5678, 0.125, 0.5678, 0.125, 0.5417, 0.1875, 0.5417, 0.1875, 0.5678, 0.1562, 0.5678, 0.1562, 0.5417, 0.2188, 0.5417, 0.2188, 0.5678, 0.1875, 0.5678, 0.1875, 0.5417, 0.25, 0.5417, 0.25, 0.5678, 0.2188, 0.5678, 0.2188, 0.5417, 0.2812, 0.5417, 0.2812, 0.5678, 0.25, 0.5678, 0.25, 0.5417, 0.3125, 0.5417, 0.3125, 0.5678, 0.2812, 0.5678, 0.2812, 0.5417, 0.3438, 0.5417, 0.3438, 0.5678, 0.3125, 0.5678, 0.3125, 0.5417, 0.375, 0.5417, 0.375, 0.5678, 0.3438, 0.5678, 0.3438, 0.5417, 0.4062, 0.5417, 0.4062, 0.5678, 0.375, 0.5678, 0.375, 0.5417, 0.4375, 0.5417, 0.4375, 0.5678, 0.4062, 0.5678, 0.4062, 0.5417, 0.4688, 0.5417, 0.4688, 0.5678, 0.4375, 0.5678, 0.4375, 0.5417, 0.5, 0.5417, 0.5, 0.5678, 0.4688, 0.5678, 0.4688, 0.5417, 0.5312, 0.5417, 0.5312, 0.5678, 0.5, 0.5678, 0.5, 0.5417, 0.5625, 0.5417, 0.5625, 0.5678, 0.5312, 0.5678, 0.5312, 0.5417, 0.5938, 0.5417, 0.5938, 0.5678, 0.5625, 0.5678, 0.5625, 0.5417, 0.625, 0.5417, 0.625, 0.5678, 0.5938, 0.5678, 0.5938, 0.5417, 0.6562, 0.5417, 0.6562, 0.5678, 0.625, 0.5678, 0.625, 0.5417, 0.6875, 0.5417, 0.6875, 0.5678, 0.6562, 0.5678, 0.6562, 0.5417, 0.7188, 0.5417, 0.7188, 0.5678, 0.6875, 0.5678, 0.6875, 0.5417, 0.75, 0.5417, 0.75, 0.5678, 0.7188, 0.5678, 0.7188, 0.5417, 0.7812, 0.5417, 0.7812, 0.5678, 0.75, 0.5678, 0.75, 0.5417, 0.8125, 0.5417, 0.8125, 0.5678, 0.7812, 0.5678, 0.7812, 0.5417, 0.8438, 0.5417, 0.8438, 0.5678, 0.8125, 0.5678, 0.8125, 0.5417, 0.875, 0.5417, 0.875, 0.5678, 0.8438, 0.5678, 0.8438, 0.5417, 0.9062, 0.5417, 0.9062, 0.5678, 0.875, 0.5678, 0.875, 0.5417, 0.9375, 0.5417, 0.9375, 0.5678, 0.9062, 0.5678, 0.9062, 0.5417, 0.9688, 0.5417, 0.9688, 0.5678, 0.9375, 0.5678, 0.9375, 0.5417, 1.0, 0.5417, 1.0, 0.5678, 0.9688, 0.5678, 0.9688, 0.5417, 0.03125, 0.5678, 0.03125, 0.5863, 0.0, 0.5863, 0.0, 0.5678, 0.0625, 0.5678, 0.0625, 0.5863, 0.03125, 0.5863, 0.03125, 0.5678, 0.09375, 0.5678, 0.09375, 0.5863, 0.0625, 0.5863, 0.0625, 0.5678, 0.125, 0.5678, 0.125, 0.5863, 0.09375, 0.5863, 0.09375, 0.5678, 0.1562, 0.5678, 0.1562, 0.5863, 0.125, 0.5863, 0.125, 0.5678, 0.1875, 0.5678, 0.1875, 0.5863, 0.1562, 0.5863, 0.1562, 0.5678, 0.2188, 0.5678, 0.2188, 0.5863, 0.1875, 0.5863, 0.1875, 0.5678, 0.25, 0.5678, 0.25, 0.5863, 0.2188, 0.5863, 0.2188, 0.5678, 0.2812, 0.5678, 0.2812, 0.5863, 0.25, 0.5863, 0.25, 0.5678, 0.3125, 0.5678, 0.3125, 0.5863, 0.2812, 0.5863, 0.2812, 0.5678, 0.3438, 0.5678, 0.3438, 0.5863, 0.3125, 0.5863, 0.3125, 0.5678, 0.375, 0.5678, 0.375, 0.5863, 0.3438, 0.5863, 0.3438, 0.5678, 0.4062, 0.5678, 0.4062, 0.5863, 0.375, 0.5863, 0.375, 0.5678, 0.4375, 0.5678, 0.4375, 0.5863, 0.4062, 0.5863, 0.4062, 0.5678, 0.4688, 0.5678, 0.4688, 0.5863, 0.4375, 0.5863, 0.4375, 0.5678, 0.5, 0.5678, 0.5, 0.5863, 0.4688, 0.5863, 0.4688, 0.5678, 0.5312, 0.5678, 0.5312, 0.5863, 0.5, 0.5863, 0.5, 0.5678, 0.5625, 0.5678, 0.5625, 0.5863, 0.5312, 0.5863, 0.5312, 0.5678, 0.5938, 0.5678, 0.5938, 0.5863, 0.5625, 0.5863, 0.5625, 0.5678, 0.625, 0.5678, 0.625, 0.5863, 0.5938, 0.5863, 0.5938, 0.5678, 0.6562, 0.5678, 0.6562, 0.5863, 0.625, 0.5863, 0.625, 0.5678, 0.6875, 0.5678, 0.6875, 0.5863, 0.6562, 0.5863, 0.6562, 0.5678, 0.7188, 0.5678, 0.7188, 0.5863, 0.6875, 0.5863, 0.6875, 0.5678, 0.75, 0.5678, 0.75, 0.5863, 0.7188, 0.5863, 0.7188, 0.5678, 0.7812, 0.5678, 0.7812, 0.5863, 0.75, 0.5863, 0.75, 0.5678, 0.8125, 0.5678, 0.8125, 0.5863, 0.7812, 0.5863, 0.7812, 0.5678, 0.8438, 0.5678, 0.8438, 0.5863, 0.8125, 0.5863, 0.8125, 0.5678, 0.875, 0.5678, 0.875, 0.5863, 0.8438, 0.5863, 0.8438, 0.5678, 0.9062, 0.5678, 0.9062, 0.5863, 0.875, 0.5863, 0.875, 0.5678, 0.9375, 0.5678, 0.9375, 0.5863, 0.9062, 0.5863, 0.9062, 0.5678, 0.9688, 0.5678, 0.9688, 0.5863, 0.9375, 0.5863, 0.9375, 0.5678, 1.0, 0.5678, 1.0, 0.5863, 0.9688, 0.5863, 0.9688, 0.5678, 1.0, 0.5, 1.0, 0.5208, 0.9688, 0.5208, 0.9688, 0.5, 0.9688, 0.5, 0.9688, 0.5208, 0.9375, 0.5208, 0.9375, 0.5, 0.9375, 0.5, 0.9375, 0.5208, 0.9062, 0.5208, 0.9062, 0.5, 0.9062, 0.5, 0.9062, 0.5208, 0.875, 0.5208, 0.875, 0.5, 0.875, 0.5, 0.875, 0.5208, 0.8438, 0.5208, 0.8438, 0.5, 0.8438, 0.5, 0.8438, 0.5208, 0.8125, 0.5208, 0.8125, 0.5, 0.8125, 0.5, 0.8125, 0.5208, 0.7812, 0.5208, 0.7812, 0.5, 0.7812, 0.5, 0.7812, 0.5208, 0.75, 0.5208, 0.75, 0.5, 0.75, 0.5, 0.75, 0.5208, 0.7188, 0.5208, 0.7188, 0.5, 0.7188, 0.5, 0.7188, 0.5208, 0.6875, 0.5208, 0.6875, 0.5, 0.6875, 0.5, 0.6875, 0.5208, 0.6562, 0.5208, 0.6562, 0.5, 0.6562, 0.5, 0.6562, 0.5208, 0.625, 0.5208, 0.625, 0.5, 0.625, 0.5, 0.625, 0.5208, 0.5938, 0.5208, 0.5938, 0.5, 0.5938, 0.5, 0.5938, 0.5208, 0.5625, 0.5208, 0.5625, 0.5, 0.5625, 0.5, 0.5625, 0.5208, 0.5312, 0.5208, 0.5312, 0.5, 0.5312, 0.5, 0.5312, 0.5208, 0.5, 0.5208, 0.5, 0.5, 0.5, 0.5, 0.5, 0.5208, 0.4688, 0.5208, 0.4688, 0.5, 0.4688, 0.5, 0.4688, 0.5208, 0.4375, 0.5208, 0.4375, 0.5, 0.4375, 0.5, 0.4375, 0.5208, 0.4062, 0.5208, 0.4062, 0.5, 0.4062, 0.5, 0.4062, 0.5208, 0.375, 0.5208, 0.375, 0.5, 0.375, 0.5, 0.375, 0.5208, 0.3438, 0.5208, 0.3438, 0.5, 0.3438, 0.5, 0.3438, 0.5208, 0.3125, 0.5208, 0.3125, 0.5, 0.3125, 0.5, 0.3125, 0.5208, 0.2812, 0.5208, 0.2812, 0.5, 0.2812, 0.5, 0.2812, 0.5208, 0.25, 0.5208, 0.25, 0.5, 0.25, 0.5, 0.25, 0.5208, 0.2188, 0.5208, 0.2188, 0.5, 0.2188, 0.5, 0.2188, 0.5208, 0.1875, 0.5208, 0.1875, 0.5, 0.1875, 0.5, 0.1875, 0.5208, 0.1562, 0.5208, 0.1562, 0.5, 0.1562, 0.5, 0.1562, 0.5208, 0.125, 0.5208, 0.125, 0.5, 0.125, 0.5, 0.125, 0.5208, 0.09375, 0.5208, 0.09375, 0.5, 0.09375, 0.5, 0.09375, 0.5208, 0.0625, 0.5208, 0.0625, 0.5, 0.0625, 0.5, 0.0625, 0.5208, 0.03125, 0.5208, 0.03125, 0.5, 0.03125, 0.5, 0.03125, 0.5208, 0.0, 0.5208, 0.0, 0.5, 0.25, 0.49, 0.2968, 0.4854, 0.2968, 0.4854, 0.25, 0.49, 0.2968, 0.4854, 0.3418, 0.4717, 0.3418, 0.4717, 0.2968, 0.4854, 0.3418, 0.4717, 0.3833, 0.4496, 0.3833, 0.4496, 0.3418, 0.4717, 0.3833, 0.4496, 0.4197, 0.4197, 0.4197, 0.4197, 0.3833, 0.4496, 0.4197, 0.4197, 0.4496, 0.3833, 0.4496, 0.3833, 0.4197, 0.4197, 0.4496, 0.3833, 0.4717, 0.3418, 0.4717, 0.3418, 0.4496, 0.3833, 0.4717, 0.3418, 0.4854, 0.2968, 0.4854, 0.2968, 0.4717, 0.3418, 0.4854, 0.2968, 0.49, 0.25, 0.49, 0.25, 0.4854, 0.2968, 0.49, 0.25, 0.4854, 0.2032, 0.4854, 0.2032, 0.49, 0.25, 0.4854, 0.2032, 0.4717, 0.1582, 0.4717, 0.1582, 0.4854, 0.2032, 0.4717, 0.1582, 0.4496, 0.1167, 0.4496, 0.1167, 0.4717, 0.1582, 0.4496, 0.1167, 0.4197, 0.08029, 0.4197, 0.08029, 0.4496, 0.1167, 0.4197, 0.08029, 0.3833, 0.05045, 0.3833, 0.05045, 0.4197, 0.08029, 0.3833, 0.05045, 0.3418, 0.02827, 0.3418, 0.02827, 0.3833, 0.05045, 0.3418, 0.02827, 0.2968, 0.01461, 0.2968, 0.01461, 0.3418, 0.02827, 0.2968, 0.01461, 0.25, 0.01, 0.25, 0.01, 0.2968, 0.01461, 0.25, 0.01, 0.2032, 0.01461, 0.2032, 0.01461, 0.25, 0.01, 0.2032, 0.01461, 0.1582, 0.02827, 0.1582, 0.02827, 0.2032, 0.01461, 0.1582, 0.02827, 0.1167, 0.05045, 0.1167, 0.05045, 0.1582, 0.02827, 0.1167, 0.05045, 0.08029, 0.08029, 0.08029, 0.08029, 0.1167, 0.05045, 0.08029, 0.08029, 0.05045, 0.1167, 0.05045, 0.1167, 0.08029, 0.08029, 0.05045, 0.1167, 0.02827, 0.1582, 0.02827, 0.1582, 0.05045, 0.1167, 0.02827, 0.1582, 0.01461, 0.2032, 0.01461, 0.2032, 0.02827, 0.1582, 0.01461, 0.2032, 0.01, 0.25, 0.01, 0.25, 0.01461, 0.2032, 0.01, 0.25, 0.01461, 0.2968, 0.01461, 0.2968, 0.01, 0.25, 0.01461, 0.2968, 0.02827, 0.3418, 0.02827, 0.3418, 0.01461, 0.2968, 0.02827, 0.3418, 0.05045, 0.3833, 0.05045, 0.3833, 0.02827, 0.3418, 0.05045, 0.3833, 0.08029, 0.4197, 0.08029, 0.4197, 0.05045, 0.3833, 0.08029, 0.4197, 0.1167, 0.4496, 0.1167, 0.4496, 0.08029, 0.4197, 0.1167, 0.4496, 0.1582, 0.4717, 0.1582, 0.4717, 0.1167, 0.4496, 0.1582, 0.4717, 0.2032, 0.4854, 0.2032, 0.4854, 0.1582, 0.4717, 0.2032, 0.4854, 0.25, 0.49, 0.25, 0.49, 0.2032, 0.4854, 0.25, 0.4291, 0.2849, 0.4256, 0.2968, 0.4854, 0.25, 0.49, 0.2849, 0.4256, 0.3185, 0.4154, 0.3418, 0.4717, 0.2968, 0.4854, 0.3185, 0.4154, 0.3495, 0.3989, 0.3833, 0.4496, 0.3418, 0.4717, 0.3495, 0.3989, 0.3766, 0.3766, 0.4197, 0.4197, 0.3833, 0.4496, 0.3766, 0.3766, 0.3989, 0.3495, 0.4496, 0.3833, 0.4197, 0.4197, 0.3989, 0.3495, 0.4154, 0.3185, 0.4717, 0.3418, 0.4496, 0.3833, 0.4154, 0.3185, 0.4256, 0.2849, 0.4854, 0.2968, 0.4717, 0.3418, 0.4256, 0.2849, 0.4291, 0.25, 0.49, 0.25, 0.4854, 0.2968, 0.4291, 0.25, 0.4256, 0.2151, 0.4854, 0.2032, 0.49, 0.25, 0.4256, 0.2151, 0.4154, 0.1815, 0.4717, 0.1582, 0.4854, 0.2032, 0.4154, 0.1815, 0.3989, 0.1505, 0.4496, 0.1167, 0.4717, 0.1582, 0.3989, 0.1505, 0.3766, 0.1234, 0.4197, 0.08029, 0.4496, 0.1167, 0.3766, 0.1234, 0.3495, 0.1011, 0.3833, 0.05045, 0.4197, 0.08029, 0.3495, 0.1011, 0.3185, 0.08456, 0.3418, 0.02827, 0.3833, 0.05045, 0.3185, 0.08456, 0.2849, 0.07437, 0.2968, 0.01461, 0.3418, 0.02827, 0.2849, 0.07437, 0.25, 0.07093, 0.25, 0.01, 0.2968, 0.01461, 0.25, 0.07093, 0.2151, 0.07437, 0.2032, 0.01461, 0.25, 0.01, 0.2151, 0.07437, 0.1815, 0.08456, 0.1582, 0.02827, 0.2032, 0.01461, 0.1815, 0.08456, 0.1505, 0.1011, 0.1167, 0.05045, 0.1582, 0.02827, 0.1505, 0.1011, 0.1234, 0.1234, 0.08029, 0.08029, 0.1167, 0.05045, 0.1234, 0.1234, 0.1011, 0.1505, 0.05045, 0.1167, 0.08029, 0.08029, 0.1011, 0.1505, 0.08456, 0.1815, 0.02827, 0.1582, 0.05045, 0.1167, 0.08456, 0.1815, 0.07437, 0.2151, 0.01461, 0.2032, 0.02827, 0.1582, 0.07437, 0.2151, 0.07093, 0.25, 0.01, 0.25, 0.01461, 0.2032, 0.07093, 0.25, 0.07437, 0.2849, 0.01461, 0.2968, 0.01, 0.25, 0.07437, 0.2849, 0.08456, 0.3185, 0.02827, 0.3418, 0.01461, 0.2968, 0.08456, 0.3185, 0.1011, 0.3495, 0.05045, 0.3833, 0.02827, 0.3418, 0.1011, 0.3495, 0.1234, 0.3766, 0.08029, 0.4197, 0.05045, 0.3833, 0.1234, 0.3766, 0.1505, 0.3989, 0.1167, 0.4496, 0.08029, 0.4197, 0.1505, 0.3989, 0.1815, 0.4154, 0.1582, 0.4717, 0.1167, 0.4496, 0.1815, 0.4154, 0.2151, 0.4256, 0.2032, 0.4854, 0.1582, 0.4717, 0.2151, 0.4256, 0.25, 0.4291, 0.25, 0.49, 0.2032, 0.4854, 0.2849, 0.4256, 0.25, 0.4291, 0.2151, 0.4256, 0.1815, 0.4154, 0.1505, 0.3989, 0.1234, 0.3766, 0.1011, 0.3495, 0.08456, 0.3185, 0.07437, 0.2849, 0.07093, 0.25, 0.07437, 0.2151, 0.08456, 0.1815, 0.1011, 0.1505, 0.1234, 0.1234, 0.1505, 0.1011, 0.1815, 0.08456, 0.2151, 0.07437, 0.25, 0.07093, 0.2849, 0.07437, 0.3185, 0.08456, 0.3495, 0.1011, 0.3766, 0.1234, 0.3989, 0.1505, 0.4154, 0.1815, 0.4256, 0.2151, 0.4291, 0.25, 0.4256, 0.2849, 0.4154, 0.3185, 0.3989, 0.3495, 0.3766, 0.3766, 0.3495, 0.3989, 0.3185, 0.4154, 0.3185, 0.4154, 0.2849, 0.4256, 0.2849, 0.4256, 0.3185, 0.4154, 0.1505, 0.3989, 0.1234, 0.3766, 0.1234, 0.3766, 0.1505, 0.3989, 0.25, 0.07093, 0.2849, 0.07437, 0.2849, 0.07437, 0.25, 0.07093, 0.3495, 0.3989, 0.3185, 0.4154, 0.3185, 0.4154, 0.3495, 0.3989, 0.1815, 0.4154, 0.1505, 0.3989, 0.1505, 0.3989, 0.1815, 0.4154, 0.2151, 0.07437, 0.25, 0.07093, 0.25, 0.07093, 0.2151, 0.07437, 0.3766, 0.3766, 0.3495, 0.3989, 0.3495, 0.3989, 0.3766, 0.3766, 0.2151, 0.4256, 0.1815, 0.4154, 0.1815, 0.4154, 0.2151, 0.4256, 0.1815, 0.08456, 0.2151, 0.07437, 0.2151, 0.07437, 0.1815, 0.08456, 0.3989, 0.3495, 0.3766, 0.3766, 0.3766, 0.3766, 0.3989, 0.3495, 0.25, 0.4291, 0.2151, 0.4256, 0.2151, 0.4256, 0.25, 0.4291, 0.1505, 0.1011, 0.1815, 0.08456, 0.1815, 0.08456, 0.1505, 0.1011, 0.4154, 0.3185, 0.3989, 0.3495, 0.3989, 0.3495, 0.4154, 0.3185, 0.1234, 0.1234, 0.1505, 0.1011, 0.1505, 0.1011, 0.1234, 0.1234, 0.4256, 0.2849, 0.4154, 0.3185, 0.4154, 0.3185, 0.4256, 0.2849, 0.1011, 0.1505, 0.1234, 0.1234, 0.1234, 0.1234, 0.1011, 0.1505, 0.4291, 0.25, 0.4256, 0.2849, 0.4256, 0.2849, 0.4291, 0.25, 0.08456, 0.1815, 0.1011, 0.1505, 0.1011, 0.1505, 0.08456, 0.1815, 0.4256, 0.2151, 0.4291, 0.25, 0.4291, 0.25, 0.4256, 0.2151, 0.07437, 0.2151, 0.08456, 0.1815, 0.08456, 0.1815, 0.07437, 0.2151, 0.4154, 0.1815, 0.4256, 0.2151, 0.4256, 0.2151, 0.4154, 0.1815, 0.07093, 0.25, 0.07437, 0.2151, 0.07437, 0.2151, 0.07093, 0.25, 0.3989, 0.1505, 0.4154, 0.1815, 0.4154, 0.1815, 0.3989, 0.1505, 0.07437, 0.2849, 0.07093, 0.25, 0.07093, 0.25, 0.07437, 0.2849, 0.3766, 0.1234, 0.3989, 0.1505, 0.3989, 0.1505, 0.3766, 0.1234, 0.08456, 0.3185, 0.07437, 0.2849, 0.07437, 0.2849, 0.08456, 0.3185, 0.3495, 0.1011, 0.3766, 0.1234, 0.3766, 0.1234, 0.3495, 0.1011, 0.1011, 0.3495, 0.08456, 0.3185, 0.08456, 0.3185, 0.1011, 0.3495, 0.3185, 0.08456, 0.3495, 0.1011, 0.3495, 0.1011, 0.3185, 0.08456, 0.2849, 0.4256, 0.25, 0.4291, 0.25, 0.4291, 0.2849, 0.4256, 0.1234, 0.3766, 0.1011, 0.3495, 0.1011, 0.3495, 0.1234, 0.3766])
me_cylinder_001.update()
me_cube_003 = bpy.data.meshes.new('Cube.003')
me_cube_003.from_pydata([(0.2279, -0.1626, 0.8907), (0.1806, -0.1862, 0.6774), (0.5107, 2.012e-09, 0.8907), (0.02154, 2.012e-09, 0.8907), (0.2279, 2.012e-09, 0.8907), (-0.1032, 2.012e-09, 0.6808), (0.4644, 2.012e-09, 0.6741), (0.02154, -0.1324, 0.8907), (0.0544, -0.1626, 0.8907), (0.4799, -0.1626, 0.8907), (0.5107, -0.1324, 0.8907), (-0.1032, -0.156, 0.6808), (-0.07069, -0.1862, 0.6804), (0.4644, -0.156, 0.6741), (0.4337, -0.1862, 0.6744), (-0.2241, -0.1617, -0.8218), (-0.2126, -0.2187, -0.7642), (0.1034, 2.012e-09, -0.7906), (0.03389, 2.012e-09, -0.8434), (-0.482, 2.012e-09, -0.8003), (-0.5286, 2.012e-09, -0.7378), (0.03508, -0.1617, -0.8435), (0.07021, -0.2187, -0.7878), (0.03389, -0.1629, -0.8434), (0.1034, -0.1856, -0.7906), (-0.4823, -0.1617, -0.8002), (-0.4935, -0.2186, -0.7407), (-0.482, -0.1619, -0.8002), (-0.5285, -0.1856, -0.7378), (0.2279, 0.1626, 0.8907), (0.1806, 0.1862, 0.6774), (0.02154, 0.1324, 0.8907), (0.0544, 0.1626, 0.8907), (0.4799, 0.1626, 0.8907), (0.5107, 0.1324, 0.8907), (-0.1032, 0.156, 0.6808), (-0.07069, 0.1862, 0.6804), (0.4644, 0.156, 0.6741), (0.4337, 0.1862, 0.6744), (-0.2241, 0.1617, -0.8218), (-0.2126, 0.2187, -0.7642), (0.03508, 0.1617, -0.8435), (0.07021, 0.2187, -0.7878), (0.03389, 0.1629, -0.8434), (0.1034, 0.1856, -0.7906), (-0.4823, 0.1617, -0.8002), (-0.4935, 0.2186, -0.7407), (-0.482, 0.1619, -0.8002), (-0.5285, 0.1856, -0.7378)], [], [(4, 3, 7, 8, 0), (2, 4, 0, 9, 10), (28, 11, 5, 20), (14, 9, 0, 1), (17, 6, 13, 24), (6, 2, 10, 13), (11, 7, 3, 5), (27, 19, 18, 23, 21, 15, 25), (1, 0, 8, 12), (12, 8, 7, 11), (9, 14, 13, 10), (14, 22, 24, 13), (26, 12, 11, 28), (16, 1, 12, 26), (28, 20, 19, 27), (26, 28, 27, 25), (21, 23, 24, 22), (22, 16, 15, 21), (16, 26, 25, 15), (17, 24, 23, 18), (22, 14, 1, 16), (4, 29, 32, 31, 3), (2, 34, 33, 29, 4), (48, 20, 5, 35), (38, 30, 29, 33), (17, 44, 37, 6), (6, 37, 34, 2), (35, 5, 3, 31), (47, 45, 39, 41, 43, 18, 19), (30, 36, 32, 29), (36, 35, 31, 32), (33, 34, 37, 38), (38, 37, 44, 42), (46, 48, 35, 36), (40, 46, 36, 30), (48, 47, 19, 20), (46, 45, 47, 48), (41, 42, 44, 43), (42, 41, 39, 40), (40, 39, 45, 46), (17, 18, 43, 44), (42, 40, 30, 38)])
_uv = me_cube_003.uv_layers.new(name='UVMap')
_uv.uv.foreach_set('vector', [0.75, 0.6875, 0.875, 0.6875, 0.875, 0.724, 0.8551, 0.75, 0.75, 0.75, 0.625, 0.6875, 0.75, 0.6875, 0.75, 0.75, 0.6386, 0.75, 0.625, 0.724, 0.4048, 0.01464, 0.588, 0.01963, 0.588, 0.0625, 0.4048, 0.0625, 0.588, 0.7635, 0.625, 0.7636, 0.625, 0.875, 0.588, 0.875, 0.4046, 0.6875, 0.588, 0.6875, 0.588, 0.7304, 0.4046, 0.7354, 0.588, 0.6875, 0.625, 0.6875, 0.625, 0.724, 0.588, 0.7304, 0.588, 0.01963, 0.625, 0.02602, 0.625, 0.0625, 0.588, 0.0625, 0.3969, 0.8118, 0.3968, 0.1202, 0.3968, 0.6298, 0.3968, 0.7298, 0.3968, 0.729, 0.3968, 0.7503, 0.3969, 0.8112, 0.588, 0.875, 0.625, 0.875, 0.625, 0.9801, 0.588, 0.9857, 0.588, 0.9857, 0.625, 0.9801, 0.625, 1.0, 0.5885, 1.0, 0.625, 0.7636, 0.588, 0.7635, 0.588, 0.7304, 0.625, 0.724, 0.588, 0.7635, 0.4046, 0.7631, 0.4046, 0.7354, 0.588, 0.7304, 0.4048, 0.9861, 0.588, 0.9857, 0.588, 1.0, 0.405, 1.0, 0.4047, 0.875, 0.588, 0.875, 0.588, 0.9857, 0.4048, 0.9861, 0.397, 0.9921, 0.3968, 0.0625, 0.3968, 0.1202, 0.3969, 0.8118, 0.4048, 0.9861, 0.405, 1.0, 0.3969, 0.8118, 0.3969, 0.8112, 0.3968, 0.729, 0.3968, 0.7298, 0.4046, 0.7354, 0.4046, 0.7631, 0.4046, 0.7631, 0.4047, 0.875, 0.3968, 0.7503, 0.3968, 0.729, 0.4047, 0.875, 0.4048, 0.9861, 0.3969, 0.8112, 0.3968, 0.7503, 0.4046, 0.6875, 0.4046, 0.7354, 0.3968, 0.7298, 0.3968, 0.6298, 0.4046, 0.7631, 0.588, 0.7635, 0.588, 0.875, 0.4047, 0.875, 0.75, 0.6875, 0.75, 0.75, 0.8551, 0.75, 0.875, 0.724, 0.875, 0.6875, 0.625, 0.6875, 0.625, 0.724, 0.6386, 0.75, 0.75, 0.75, 0.75, 0.6875, 0.4048, 0.01464, 0.4048, 0.0625, 0.588, 0.0625, 0.588, 0.01963, 0.588, 0.7635, 0.588, 0.875, 0.625, 0.875, 0.625, 0.7636, 0.4046, 0.6875, 0.4046, 0.7354, 0.588, 0.7304, 0.588, 0.6875, 0.588, 0.6875, 0.588, 0.7304, 0.625, 0.724, 0.625, 0.6875, 0.588, 0.01963, 0.588, 0.0625, 0.625, 0.0625, 0.625, 0.02602, 0.3969, 0.8118, 0.3969, 0.8112, 0.3968, 0.7503, 0.3968, 0.729, 0.3968, 0.7298, 0.3968, 0.6298, 0.3968, 0.1202, 0.588, 0.875, 0.588, 0.9857, 0.625, 0.9801, 0.625, 0.875, 0.588, 0.9857, 0.5885, 1.0, 0.625, 1.0, 0.625, 0.9801, 0.625, 0.7636, 0.625, 0.724, 0.588, 0.7304, 0.588, 0.7635, 0.588, 0.7635, 0.588, 0.7304, 0.4046, 0.7354, 0.4046, 0.7631, 0.4048, 0.9861, 0.405, 1.0, 0.588, 1.0, 0.588, 0.9857, 0.4047, 0.875, 0.4048, 0.9861, 0.588, 0.9857, 0.588, 0.875, 0.397, 0.9921, 0.3969, 0.8118, 0.3968, 0.1202, 0.3968, 0.0625, 0.4048, 0.9861, 0.3969, 0.8112, 0.3969, 0.8118, 0.405, 1.0, 0.3968, 0.729, 0.4046, 0.7631, 0.4046, 0.7354, 0.3968, 0.7298, 0.4046, 0.7631, 0.3968, 0.729, 0.3968, 0.7503, 0.4047, 0.875, 0.4047, 0.875, 0.3968, 0.7503, 0.3969, 0.8112, 0.4048, 0.9861, 0.4046, 0.6875, 0.3968, 0.6298, 0.3968, 0.7298, 0.4046, 0.7354, 0.4046, 0.7631, 0.4047, 0.875, 0.588, 0.875, 0.588, 0.7635])
me_cube_003.update()

# ---- objects
ob_handle_barrel = bpy.data.objects.new('Handle_Barrel', me_cylinder)
ob_slide = bpy.data.objects.new('Slide', me_cube_001)
ob_cylinder = bpy.data.objects.new('Cylinder', me_cylinder_003)
ob_bulletcasing = bpy.data.objects.new('BulletCasing', me_cylinder_001)
ob_mag = bpy.data.objects.new('Mag', me_cube_003)

# ---- transforms, parenting, visibility, modifiers, constraints
ob_handle_barrel.location = (0.0, 0.0, 0.0)
ob_handle_barrel.rotation_mode = 'QUATERNION'
ob_handle_barrel.rotation_quaternion = (0.7071, 0.0, 0.7071, 0.0)
ob_handle_barrel.scale = (0.1874, 0.1874, 2.452)
ob_slide.parent = ob_cylinder
ob_slide.matrix_parent_inverse = Matrix(((-2.031e-07, 0.0, -4.645, -0.0), (-0.0, 4.645, -0.0, -0.0), (0.4499, -0.0, -1.966e-08, 0.0), (0.0, -0.0, 0.0, 1.0)))
ob_slide.location = (0.0, 0.0, -5.96e-08)
ob_slide.scale = (0.6044, 0.6044, 0.7463)
ob_slide.lock_location = (False, True, True)
ob_slide.lock_rotations_4d = False
ob_slide.empty_display_type = 'ARROWS'
ob_slide.lineart.crease_threshold = 0.0
ob_cylinder.parent = ob_handle_barrel
ob_cylinder.matrix_parent_inverse = Matrix(((-2.332e-07, 0.0, -5.335, -0.0), (-0.0, 5.335, -0.0, -0.0), (0.4079, -0.0, -1.783e-08, 0.0), (0.0, -0.0, 0.0, 1.0)))
ob_cylinder.location = (0.0, 0.0, 0.0)
ob_cylinder.rotation_euler = (-0.0, 1.571, 0.0)
ob_cylinder.scale = (0.2153, 0.2153, 2.223)
ob_bulletcasing.parent = ob_slide
ob_bulletcasing.matrix_parent_inverse = Matrix(((1.654, -0.0, 1.972e-07, 0.0), (-0.0, 1.654, -0.0, -0.0), (-1.597e-07, -0.0, 1.34, 7.986e-08), (-0.0, -0.0, -0.0, 1.0)))
ob_bulletcasing.location = (-1.13, 0.0, 0.775)
ob_bulletcasing.rotation_euler = (0.0, 1.571, 0.0)
ob_bulletcasing.scale = (0.1402, 0.1402, 0.1845)
ob_mag.parent = ob_handle_barrel
ob_mag.matrix_parent_inverse = Matrix(((-2.332e-07, 0.0, -5.335, -0.0), (-0.0, 5.335, -0.0, -0.0), (0.4079, -0.0, -1.783e-08, 0.0), (0.0, -0.0, 0.0, 1.0)))
ob_mag.location = (-2.284, -2.012e-09, -0.5087)
ob_mag.scale = (1.0, 1.0, 1.0)

# ---- collection membership
col_geo.objects.link(ob_handle_barrel)
col_geo.objects.link(ob_slide)
col_geo.objects.link(ob_cylinder)
col_geo.objects.link(ob_bulletcasing)
col_geo.objects.link(ob_mag)

# ---- scene / render settings (as saved in the file)
scene.frame_start = 1; scene.frame_end = 38; scene.frame_set(0)
scene.render.engine = 'BLENDER_EEVEE_NEXT'
bpy.context.view_layer.update()

# ---- added for rendering (the .blend has no active camera and no usable light): camera, sun
cam_auto = bpy.data.cameras.new('AutoCamera')
cam_auto.lens = 50.0
cam_auto.sensor_width = 36.0
cam_auto.clip_end = 1000.0
ob_auto_camera = bpy.data.objects.new('AutoCamera', cam_auto)
scene.collection.objects.link(ob_auto_camera)
ob_auto_camera.location = (5.47241, -6.83184, 4.42375)
ob_auto_camera.rotation_euler = (1.09748, -7.21219e-08, 0.694738)
scene.camera = ob_auto_camera
light_auto_sun = bpy.data.lights.new('AutoSun', 'SUN')
light_auto_sun.energy = 3.0
light_auto_sun.angle = 0.0523599
ob_auto_sun = bpy.data.objects.new('AutoSun', light_auto_sun)
scene.collection.objects.link(ob_auto_sun)
ob_auto_sun.rotation_euler = (0.872665, 0.174533, 0.523599)
bpy.context.view_layer.update()

